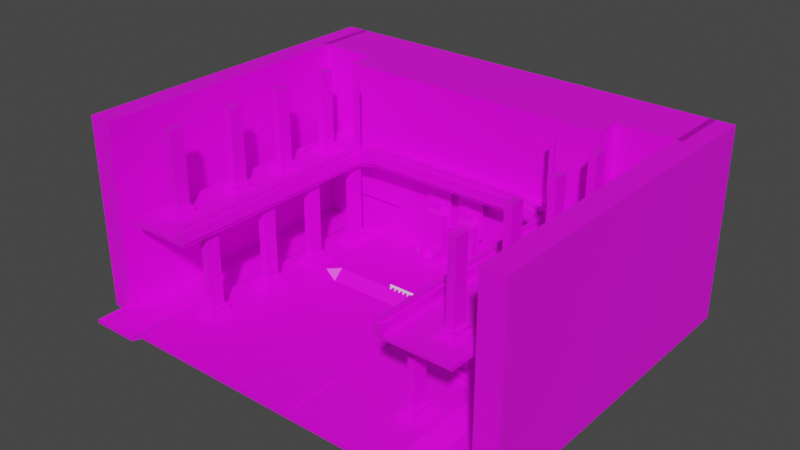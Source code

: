 # Source: throne.blend  (saved by Blender 2.82.7; exported with 4.5.12 LTS)
import bpy
from mathutils import Matrix  # noqa: F401  (used for matrix-valued properties, if any)

bpy.ops.wm.read_factory_settings(use_empty=True)
scene = bpy.context.scene
scene.name = 'Scene'

# ---- collections
col_collection = bpy.data.collections.new('Collection'); scene.collection.children.link(col_collection)

# ---- images (referenced by path relative to the original .blend; pixels are not part of the script)
import os
ASSET_DIR = os.environ.get("B2B_ASSET_DIR", "")  # directory of the original .blend (textures are referenced by path, not embedded)
HERE = os.path.dirname(os.path.abspath(__file__))  # packed textures are extracted next to this script under _unpacked/

def load_image(name, relpath, width, height, colorspace="sRGB"):
    """Load a texture the original file referenced (path relative to the .blend, or extracted next to this script)."""
    p = next((c for c in (os.path.join(HERE, relpath), os.path.join(ASSET_DIR, relpath)) if relpath and os.path.exists(c)), "")
    if p:
        img = bpy.data.images.load(p, check_existing=True)
        img.name = name
    else:  # same state as the original file: an image datablock whose file is absent (Cycles renders it pink)
        img = bpy.data.images.new(name, width, height)
        img.source = "FILE"
        img.filepath = "//" + (relpath or name)
    img.colorspace_settings.name = colorspace
    return img
img_throne_albedo_png = load_image('throne_albedo.png', 'throne_albedo.png', 1024, 1024, 'sRGB')

# ---- materials (node trees are filled in below, after node groups)
mat_material_001 = bpy.data.materials.new('Material.001')
mat_material_001.use_transparent_shadow = False

# ---- material node trees
mat_material_001.use_nodes = True; mat_material_001.node_tree.nodes.clear()
_N = mat_material_001.node_tree.nodes; _L = mat_material_001.node_tree.links
n0 = _N.new('ShaderNodeOutputMaterial'); n0.name = 'Material Output'; n0.location = (300, 300)
n1 = _N.new('ShaderNodeBsdfPrincipled'); n1.name = 'Principled BSDF'; n1.location = (10, 300)
n1.distribution = 'GGX'
n1.subsurface_method = 'BURLEY'
n1.inputs[3].default_value = 1.45
n1.inputs[27].default_value = (0.0, 0.0, 0.0, 1.0)
n1.inputs[28].default_value = 1.0
n2 = _N.new('ShaderNodeTexImage'); n2.name = 'Image Texture'; n2.location = (-280, 280)
n2.image = img_throne_albedo_png
_L.new(n1.outputs[0], n0.inputs[0])
_L.new(n2.outputs[0], n1.inputs[0])
n0.is_active_output = True

# ---- world
world_world = bpy.data.worlds.new('World'); scene.world = world_world
world_world.use_nodes = True; world_world.node_tree.nodes.clear()
_N = world_world.node_tree.nodes; _L = world_world.node_tree.links
n0 = _N.new('ShaderNodeOutputWorld'); n0.name = 'World Output'; n0.location = (300, 300)
n1 = _N.new('ShaderNodeBackground'); n1.name = 'Background'; n1.location = (10, 300)
n1.inputs[0].default_value = (0.05088, 0.05088, 0.05088, 1.0)
_L.new(n1.outputs[0], n0.inputs[0])
n0.is_active_output = True
world_world.color = (0.05088, 0.05088, 0.05088)
world_world.use_sun_shadow = False
world_world.sun_shadow_jitter_overblur = 0.0

# ---- meshes
me_cube_001 = bpy.data.meshes.new('Cube.001')
me_cube_001.from_pydata([(30.36, -0.3944, -19.72), (30.36, -0.3944, 41.44), (27.74, 0.3944, -17.1), (30.36, 0.3944, 41.44), (27.74, 0.3944, -11.25), (30.36, -0.3944, 2.441), (23.33, 0.3944, -17.1), (20.72, 0.3944, 41.44), (20.72, -0.3944, -19.72), (20.72, -0.3944, 41.44), (20.72, -0.3944, 2.441), (23.33, 0.3944, -11.25), (16.19, 2.447, -19.72), (16.19, 0.3944, -19.72), (16.19, -0.3944, 2.441), (16.19, -0.3944, -19.72), (16.19, 0.3944, 41.44), (16.19, -0.3944, 41.44), (16.19, 2.447, 0.1181), (16.19, 0.3944, 2.441), (18.52, 2.447, 2.441), (19.57, 2.447, -19.72), (20.72, 1.3, -19.72), (20.72, 1.3, 2.441), (19.57, 2.447, 2.441), (0.0, 0.3944, -19.72), (0.0, 2.447, -19.72), (0.0, 0.3944, 41.44), (0.0, -0.3944, 2.441), (0.0, -0.3944, 41.44), (0.0, -0.3944, -19.72), (0.9923, 21.87, -17.05), (0.9923, 10.04, -17.05), (30.36, 0.3944, 2.441), (30.36, 0.3944, -19.72), (20.72, 0.3944, 2.441), (20.72, 0.3944, -19.72), (27.07, 1.081, -11.91), (27.07, 1.081, -16.44), (24.0, 1.081, -11.91), (24.0, 1.081, -16.44), (27.74, 1.081, -11.25), (27.74, 1.081, -17.1), (23.33, 1.081, -11.25), (23.33, 1.081, -17.1), (26.35, 2.277, -12.63), (26.35, 2.277, -15.72), (24.72, 2.277, -12.63), (24.72, 2.277, -15.72), (27.07, 2.277, -11.91), (27.07, 2.277, -16.44), (24.0, 2.277, -11.91), (24.0, 2.277, -16.44), (26.35, 18.95, -12.63), (26.35, 18.95, -15.72), (24.72, 18.95, -12.63), (24.72, 18.95, -15.72), (30.36, -0.3944, -19.72), (0.0, -0.3944, -19.72), (30.36, 38.95, -19.72), (0.0, 38.95, -19.72), (30.36, -2.859, -25.49), (30.36, 38.95, -25.49), (0.0, 38.95, -25.49), (0.0, -0.3944, -25.49), (30.36, -2.859, -38.96), (30.36, 38.95, -38.96), (0.0, 38.95, -38.96), (0.0, -0.3944, -38.96), (44.09, -2.859, -25.49), (44.09, 38.95, -25.49), (44.09, -2.859, -38.96), (44.09, 38.95, -38.96), (44.36, -1.606, 2.441), (44.36, -1.606, -19.72), (44.36, -2.394, -19.72), (44.36, -1.606, 41.44), (44.36, -2.394, 41.44), (44.36, -2.394, 2.441), (33.86, -2.394, 2.441), (33.86, -2.394, 41.44), (33.86, -2.394, -19.72), (33.86, -1.606, -19.72), (33.86, -1.606, 41.44), (33.86, -1.606, 2.441), (30.36, -0.3945, -27.82), (30.36, 0.3943, -27.82), (44.36, -2.394, -27.82), (44.36, -1.606, -27.82), (33.86, -2.394, -27.82), (33.86, -1.606, -27.82), (31.27, 17.28, -24.7), (44.94, 7.926, -24.63), (44.94, 17.27, -24.63), (44.94, 7.929, -39.81), (44.94, 17.27, -39.81), (30.36, 17.27, -40.17), (30.36, 7.931, -40.17), (30.36, 18.84, -19.72), (30.36, 9.471, -19.72), (0.0, 9.473, -19.72), (0.0, 18.83, -19.72), (30.36, 17.28, -25.49), (30.36, 7.92, -25.49), (44.09, 17.27, -25.49), (44.09, 7.926, -25.49), (30.36, 7.931, -38.96), (30.36, 17.27, -38.96), (0.0, 18.82, -38.96), (0.0, 9.485, -38.96), (44.09, 17.27, -38.96), (44.09, 7.929, -38.96), (31.13, 7.92, -24.56), (0.0, 9.485, -40.17), (0.0, 18.82, -40.17), (31.13, 18.84, -18.79), (31.27, 9.471, -18.93), (0.0, 18.83, -18.51), (0.0, 9.473, -18.51), (16.19, 2.447, -18.35), (0.0, 2.447, -18.35), (0.0, 20.77, -19.72), (16.19, 20.77, -19.72), (16.19, 20.77, -18.35), (0.0, 20.77, -18.35), (6.074, 2.447, -11.81), (1.802, 2.447, -11.81), (6.074, 2.447, -17.5), (1.802, 2.447, -17.5), (6.074, 3.643, -11.81), (1.802, 3.643, -11.81), (6.074, 3.643, -17.5), (1.802, 3.643, -17.5), (6.074, 2.447, -14.65), (1.802, 2.447, -14.65), (6.074, 3.643, -14.65), (1.802, 3.643, -14.65), (1.802, 5.539, -17.5), (1.802, 5.539, -14.65), (6.074, 5.539, -17.5), (6.074, 5.539, -14.65), (2.617, 2.447, -11.81), (5.258, 2.447, -11.81), (2.617, 2.447, -17.5), (5.258, 2.447, -17.5), (5.258, 3.643, -11.81), (2.617, 3.643, -11.81), (5.258, 3.643, -17.5), (2.617, 3.643, -17.5), (2.617, 3.643, -14.65), (5.258, 3.643, -14.65), (5.258, 2.447, -14.65), (2.617, 2.447, -14.65), (2.617, 5.539, -14.65), (5.258, 5.539, -14.65), (5.258, 5.539, -17.5), (2.617, 5.539, -17.5), (6.074, 2.447, -15.19), (1.802, 2.447, -15.19), (6.074, 3.643, -15.19), (1.802, 3.643, -15.19), (1.802, 5.539, -15.19), (5.258, 5.539, -15.19), (6.074, 5.539, -15.19), (2.617, 5.539, -15.19), (5.258, 2.447, -15.19), (2.617, 2.447, -15.19), (1.802, 13.0, -17.5), (2.617, 13.0, -17.5), (5.258, 13.0, -17.5), (1.802, 13.0, -15.19), (6.074, 13.0, -17.5), (5.258, 13.0, -15.19), (6.074, 13.0, -15.19), (2.617, 13.0, -15.19), (2.564, 14.02, -17.09), (3.088, 14.02, -17.09), (4.787, 14.02, -17.09), (2.564, 14.02, -15.6), (5.311, 14.02, -17.09), (4.787, 14.02, -15.6), (5.311, 14.02, -15.6), (3.088, 14.02, -15.6), (4.351, 15.15, -16.65), (3.525, 15.15, -16.65), (4.351, 15.15, -16.04), (3.525, 15.15, -16.04), (4.787, 15.15, -17.09), (3.088, 15.15, -17.09), (4.787, 15.15, -15.6), (3.088, 15.15, -15.6), (3.938, 16.98, -16.35), (1.802, 4.856, -11.81), (1.802, 5.539, -12.49), (6.074, 5.539, -12.49), (6.074, 4.856, -11.81), (5.258, 4.856, -11.81), (5.258, 5.539, -12.49), (2.617, 5.539, -12.49), (2.617, 4.856, -11.81), (27.74, 0.3944, -4.103), (27.74, 0.3944, 1.753), (23.33, 0.3944, -4.103), (23.33, 0.3944, 1.753), (27.07, 1.081, 1.09), (27.07, 1.081, -3.439), (24.0, 1.081, 1.09), (24.0, 1.081, -3.439), (27.74, 1.081, 1.753), (27.74, 1.081, -4.103), (23.33, 1.081, 1.753), (23.33, 1.081, -4.103), (26.35, 2.277, 0.3704), (26.35, 2.277, -2.72), (24.72, 2.277, 0.3704), (24.72, 2.277, -2.72), (27.07, 2.277, 1.09), (27.07, 2.277, -3.439), (24.0, 2.277, 1.09), (24.0, 2.277, -3.439), (26.35, 18.95, 0.3704), (26.35, 18.95, -2.72), (24.72, 18.95, 0.3704), (24.72, 18.95, -2.72), (27.74, 0.3944, 8.897), (27.74, 0.3944, 14.75), (23.33, 0.3944, 8.897), (23.33, 0.3944, 14.75), (27.07, 1.081, 14.09), (27.07, 1.081, 9.561), (24.0, 1.081, 14.09), (24.0, 1.081, 9.561), (27.74, 1.081, 14.75), (27.74, 1.081, 8.897), (23.33, 1.081, 14.75), (23.33, 1.081, 8.897), (26.35, 2.277, 13.37), (26.35, 2.277, 10.28), (24.72, 2.277, 13.37), (24.72, 2.277, 10.28), (27.07, 2.277, 14.09), (27.07, 2.277, 9.561), (24.0, 2.277, 14.09), (24.0, 2.277, 9.561), (26.35, 18.95, 13.37), (26.35, 18.95, 10.28), (24.72, 18.95, 13.37), (24.72, 18.95, 10.28), (38.72, 18.95, 34.68), (38.72, 18.95, -28.3), (23.46, 18.95, 34.68), (23.46, 18.95, -28.3), (38.72, 19.74, 34.68), (38.72, 19.74, -28.3), (23.46, 19.74, 34.68), (23.46, 19.74, -28.3), (38.72, 18.95, -13.69), (23.46, 18.95, -13.69), (38.72, 19.74, -13.69), (23.46, 19.74, -13.69), (0.0, 20.79, -12.49), (0.0, 20.79, -27.09), (0.0, 21.58, -12.49), (0.0, 21.58, -27.09), (17.05, 20.79, -27.09), (17.05, 21.58, -27.09), (17.05, 21.58, -12.49), (17.05, 20.79, -12.49), (38.72, 18.95, -14.59), (23.46, 18.95, -14.59), (38.72, 19.74, -14.59), (23.46, 19.74, -14.59), (0.0, 20.79, -13.39), (0.0, 21.58, -13.39), (17.05, 20.79, -13.39), (17.05, 21.58, -13.39), (24.39, 18.95, -28.3), (24.39, 18.95, 34.68), (24.39, 19.74, -28.3), (24.39, 19.74, 34.68), (24.39, 19.74, -13.69), (24.39, 18.95, -13.69), (24.39, 18.95, -14.59), (24.39, 19.74, -14.59), (23.62, 22.01, 34.68), (23.62, 22.01, -13.69), (17.21, 23.86, -12.49), (0.0, 23.86, -12.49), (17.21, 23.86, -13.39), (23.62, 22.01, -14.59), (0.0, 23.86, -13.39), (24.55, 22.01, 34.68), (24.55, 22.01, -13.69), (24.55, 22.01, -14.59), (35.51, 19.39, -17.1), (35.51, 19.39, -11.25), (31.11, 19.39, -17.1), (31.11, 19.39, -11.25), (34.85, 20.08, -11.91), (34.85, 20.08, -16.44), (31.77, 20.08, -11.91), (31.77, 20.08, -16.44), (35.51, 20.08, -11.25), (35.51, 20.08, -17.1), (31.11, 20.08, -11.25), (31.11, 20.08, -17.1), (34.13, 21.28, -12.63), (34.13, 21.28, -15.72), (32.49, 21.28, -12.63), (32.49, 21.28, -15.72), (34.85, 21.28, -11.91), (34.85, 21.28, -16.44), (31.77, 21.28, -11.91), (31.77, 21.28, -16.44), (34.13, 37.95, -12.63), (34.13, 37.95, -15.72), (32.49, 37.95, -12.63), (32.49, 37.95, -15.72), (35.51, 19.39, -4.103), (35.51, 19.39, 1.753), (31.11, 19.39, -4.103), (31.11, 19.39, 1.753), (34.85, 20.08, 1.09), (34.85, 20.08, -3.439), (31.77, 20.08, 1.09), (31.77, 20.08, -3.439), (35.51, 20.08, 1.753), (35.51, 20.08, -4.103), (31.11, 20.08, 1.753), (31.11, 20.08, -4.103), (34.13, 21.28, 0.3704), (34.13, 21.28, -2.72), (32.49, 21.28, 0.3704), (32.49, 21.28, -2.72), (34.85, 21.28, 1.09), (34.85, 21.28, -3.439), (31.77, 21.28, 1.09), (31.77, 21.28, -3.439), (34.13, 37.95, 0.3704), (34.13, 37.95, -2.72), (32.49, 37.95, 0.3704), (32.49, 37.95, -2.72), (35.51, 19.39, 8.897), (35.51, 19.39, 14.75), (31.11, 19.39, 8.897), (31.11, 19.39, 14.75), (34.85, 20.08, 14.09), (34.85, 20.08, 9.561), (31.77, 20.08, 14.09), (31.77, 20.08, 9.561), (35.51, 20.08, 14.75), (35.51, 20.08, 8.897), (31.11, 20.08, 14.75), (31.11, 20.08, 8.897), (34.13, 21.28, 13.37), (34.13, 21.28, 10.28), (32.49, 21.28, 13.37), (32.49, 21.28, 10.28), (34.85, 21.28, 14.09), (34.85, 21.28, 9.561), (31.77, 21.28, 14.09), (31.77, 21.28, 9.561), (34.13, 37.95, 13.37), (34.13, 37.95, 10.28), (32.49, 37.95, 13.37), (32.49, 37.95, 10.28), (42.74, -2.859, -25.49), (42.74, 38.95, -25.49), (42.74, -2.859, -38.96), (42.74, 38.95, -38.96), (47.88, -2.859, -38.96), (47.88, -2.859, -25.49), (47.88, 38.95, -38.96), (47.88, 38.95, -25.49), (47.88, -2.859, 34.36), (42.74, -2.859, 34.36), (47.88, 38.95, 34.36), (42.74, 38.95, 34.36), (23.04, 19.77, 35.09), (23.05, 19.77, -13.27), (17.1, 21.58, -11.9), (0.0, 21.58, -11.9), (16.99, 21.59, -13.98), (17.16, 23.86, -13.98), (23.21, 22.04, 35.11), (24.97, 21.98, -15.0), (24.8, 19.71, -15.02), (23.41, 19.74, -15.18), (0.0, 21.58, -13.99), (24.8, 19.71, 35.11), (24.97, 21.98, 35.09), (24.98, 19.7, -13.69), (23.28, 22.03, -13.21), (17.26, 23.85, -11.9), (0.0, 23.86, -11.9), (23.57, 22.01, -15.18), (0.0, 23.86, -13.99), (25.14, 21.97, -13.69), (23.68, 22.85, 34.68), (23.68, 22.85, -13.69), (17.27, 24.69, -12.49), (0.0, 24.69, -12.49), (17.27, 24.69, -13.39), (23.68, 22.85, -14.59), (0.0, 24.69, -13.39), (24.61, 22.85, 34.68), (24.61, 22.85, -13.69), (24.61, 22.85, -14.59), (23.68, 38.03, -13.69), (23.68, 38.03, -14.59), (24.61, 38.03, -13.69), (24.61, 38.03, -14.59), (27.74, 0.3944, 23.9), (27.74, 0.3944, 29.75), (23.33, 0.3944, 23.9), (23.33, 0.3944, 29.75), (27.07, 1.081, 29.09), (27.07, 1.081, 24.56), (24.0, 1.081, 29.09), (24.0, 1.081, 24.56), (27.74, 1.081, 29.75), (27.74, 1.081, 23.9), (23.33, 1.081, 29.75), (23.33, 1.081, 23.9), (26.35, 2.277, 28.37), (26.35, 2.277, 25.28), (24.72, 2.277, 28.37), (24.72, 2.277, 25.28), (27.07, 2.277, 29.09), (27.07, 2.277, 24.56), (24.0, 2.277, 29.09), (24.0, 2.277, 24.56), (26.35, 18.95, 28.37), (26.35, 18.95, 25.28), (24.72, 18.95, 28.37), (24.72, 18.95, 25.28), (35.51, 19.39, 23.9), (35.51, 19.39, 29.75), (31.11, 19.39, 23.9), (31.11, 19.39, 29.75), (34.85, 20.08, 29.09), (34.85, 20.08, 24.56), (31.77, 20.08, 29.09), (31.77, 20.08, 24.56), (35.51, 20.08, 29.75), (35.51, 20.08, 23.9), (31.11, 20.08, 29.75), (31.11, 20.08, 23.9), (34.13, 21.28, 28.37), (34.13, 21.28, 25.28), (32.49, 21.28, 28.37), (32.49, 21.28, 25.28), (34.85, 21.28, 29.09), (34.85, 21.28, 24.56), (31.77, 21.28, 29.09), (31.77, 21.28, 24.56), (34.13, 37.95, 28.37), (34.13, 37.95, 25.28), (32.49, 37.95, 28.37), (32.49, 37.95, 25.28), (8.096, 2.447, -19.72), (8.096, 0.3944, 41.44), (8.096, -0.3944, 2.441), (8.096, 0.3944, 2.441), (8.096, 0.3944, -19.72), (8.096, -0.3944, 41.44), (8.096, -0.3944, -19.72), (8.096, 2.447, 0.1181), (8.096, 2.447, -18.35), (8.096, 20.77, -19.72), (8.096, 20.77, -18.35), (8.096, 2.645, 0.1657), (0.0, 2.645, 0.1657), (0.0, 0.592, 2.489), (0.0, 0.592, 41.49), (0.0, 2.645, -18.31), (8.096, 0.592, 41.49), (8.096, 0.592, 2.489), (8.096, 2.645, -18.31), (7.104, 10.04, -17.05), (7.104, 21.87, -17.05), (4.048, 8.035, -17.05), (4.048, 21.87, -17.05), (0.9923, 11.7, -17.05), (7.104, 11.7, -17.05), (4.048, 9.986, -17.05), (0.9923, 18.41, -17.05), (7.104, 18.41, -17.05), (4.048, 17.83, -17.05), (0.9923, 17.99, -17.05), (7.104, 17.99, -17.05), (4.048, 17.33, -17.05), (7.491, 0.3944, -19.72), (7.491, -0.3944, 41.44), (7.491, -0.3944, -19.72), (7.491, 2.447, -19.72), (7.491, 0.3944, 41.44), (7.491, -0.3944, 2.441), (7.491, 2.447, -18.35), (7.491, 20.77, -19.72), (7.491, 20.77, -18.35), (7.491, 2.645, 0.1657), (7.491, 0.592, 41.49), (7.491, 0.592, 2.489), (7.491, 2.645, -18.31)], [], [(79, 81, 75, 78), (5, 1, 9, 10), (6, 11, 43, 44), (0, 5, 10, 8), (80, 79, 78, 77), (3, 7, 9, 1), (36, 34, 0, 8), (19, 35, 23, 24, 20), (35, 7, 3, 33), (36, 13, 12, 21, 22), (16, 17, 9, 7), (17, 14, 10, 9), (7, 35, 19, 16), (36, 8, 15, 13), (14, 15, 8, 10), (464, 460, 12, 13), (468, 467, 18, 119), (463, 461, 16, 19), (466, 464, 13, 15), (35, 36, 22, 23), (24, 21, 12, 119, 18, 20), (18, 19, 20), (23, 22, 21, 24), (496, 461, 476, 502), (494, 497, 28, 30), (493, 496, 27, 29), (497, 493, 29, 28), (200, 202, 211, 209), (206, 204, 216, 218), (202, 203, 210, 211), (34, 36, 35, 33), (39, 37, 49, 51), (2, 6, 44, 42), (4, 2, 42, 41), (11, 4, 41, 43), (38, 37, 41, 42), (39, 40, 44, 43), (40, 38, 42, 44), (37, 39, 43, 41), (46, 48, 56, 54), (40, 39, 51, 52), (38, 40, 52, 50), (37, 38, 50, 49), (46, 45, 49, 50), (47, 48, 52, 51), (48, 46, 50, 52), (45, 47, 51, 49), (56, 55, 53, 54), (45, 46, 54, 53), (47, 45, 53, 55), (48, 47, 55, 56), (62, 102, 104, 70), (63, 62, 66, 67), (60, 59, 62, 63), (59, 98, 102, 62), (57, 58, 64, 61), (65, 106, 111, 71), (70, 104, 110, 72), (61, 64, 68, 65), (67, 66, 107, 108), (61, 65, 71, 69), (66, 62, 70, 72), (109, 106, 65, 68), (73, 76, 77, 78), (74, 73, 78, 75), (74, 75, 87, 88), (84, 83, 76, 73), (83, 80, 77, 76), (82, 84, 73, 74), (34, 33, 84, 82), (3, 1, 80, 83), (33, 3, 83, 84), (81, 0, 85, 89), (1, 5, 79, 80), (5, 0, 81, 79), (89, 90, 88, 87), (85, 86, 90, 89), (0, 34, 86, 85), (75, 81, 89, 87), (34, 82, 90, 86), (82, 74, 88, 90), (96, 95, 94, 97), (105, 69, 71, 111), (103, 61, 69, 105), (107, 66, 72, 110), (100, 58, 57, 99), (99, 57, 61, 103), (103, 105, 92, 112), (102, 98, 115, 91), (99, 103, 112, 116), (110, 104, 93, 95), (105, 111, 94, 92), (108, 107, 96, 114), (60, 101, 98, 59), (92, 94, 95, 93), (112, 92, 93, 91), (97, 113, 114, 96), (116, 112, 91, 115), (118, 116, 115, 117), (107, 110, 95, 96), (104, 102, 91, 93), (100, 99, 116, 118), (106, 109, 113, 97), (111, 106, 97, 94), (98, 101, 117, 115), (119, 12, 122, 123), (469, 470, 123, 122), (495, 26, 121, 499), (468, 119, 123, 470), (127, 144, 147, 131), (150, 145, 196, 197, 154), (134, 126, 130, 136), (158, 166, 152, 134), (126, 141, 146, 130), (157, 127, 131, 159), (125, 133, 135, 129), (158, 134, 136, 160), (154, 197, 194, 140), (143, 128, 132, 148), (162, 154, 140, 163), (151, 133, 125, 142), (165, 157, 133, 151), (160, 136, 138, 161), (142, 125, 129, 145), (165, 151, 152, 166), (131, 147, 155, 139), (142, 145, 146, 141), (143, 148, 147, 144), (145, 150, 149, 146), (151, 142, 141, 152), (134, 152, 141, 126), (161, 138, 153, 164), (130, 146, 199, 192), (145, 129, 195, 196), (155, 156, 168, 169), (147, 148, 156, 155), (148, 132, 137, 156), (138, 193, 198, 153), (159, 131, 139, 163), (146, 149, 153, 198, 199), (149, 150, 154, 153), (129, 135, 140, 194, 195), (135, 159, 163, 140), (154, 162, 164, 153), (162, 163, 173, 172), (144, 165, 166, 143), (132, 160, 161, 137), (144, 127, 157, 165), (164, 162, 172, 174), (128, 158, 160, 132), (133, 157, 159, 135), (128, 143, 166, 158), (174, 172, 180, 182), (172, 173, 181, 180), (168, 167, 175, 176), (161, 164, 174, 170), (163, 139, 171, 173), (156, 137, 167, 168), (139, 155, 169, 171), (137, 161, 170, 167), (176, 182, 190, 188), (175, 178, 182, 176), (177, 180, 181, 179), (173, 171, 179, 181), (171, 169, 177, 179), (169, 168, 176, 177), (170, 174, 182, 178), (167, 170, 178, 175), (184, 186, 191), (180, 177, 187, 189), (182, 180, 189, 190), (177, 176, 188, 187), (184, 183, 187, 188), (183, 185, 189, 187), (186, 184, 188, 190), (185, 186, 190, 189), (183, 184, 191), (186, 185, 191), (185, 183, 191), (198, 193, 192, 199), (194, 197, 196, 195), (136, 130, 192, 193, 138), (201, 200, 209, 208), (203, 201, 208, 210), (205, 204, 208, 209), (206, 207, 211, 210), (207, 205, 209, 211), (204, 206, 210, 208), (213, 215, 223, 221), (207, 206, 218, 219), (205, 207, 219, 217), (204, 205, 217, 216), (213, 212, 216, 217), (214, 215, 219, 218), (215, 213, 217, 219), (212, 214, 218, 216), (223, 222, 220, 221), (212, 213, 221, 220), (214, 212, 220, 222), (215, 214, 222, 223), (224, 226, 235, 233), (230, 228, 240, 242), (226, 227, 234, 235), (225, 224, 233, 232), (227, 225, 232, 234), (229, 228, 232, 233), (230, 231, 235, 234), (231, 229, 233, 235), (228, 230, 234, 232), (237, 239, 247, 245), (231, 230, 242, 243), (229, 231, 243, 241), (228, 229, 241, 240), (237, 236, 240, 241), (238, 239, 243, 242), (239, 237, 241, 243), (236, 238, 242, 240), (247, 246, 244, 245), (236, 237, 245, 244), (238, 236, 244, 246), (239, 238, 246, 247), (281, 256, 248, 277), (280, 279, 252, 258), (268, 249, 253, 270), (277, 248, 252, 279), (257, 250, 254, 259), (276, 251, 255, 278), (265, 264, 261, 263), (248, 256, 258, 252), (283, 280, 258, 270), (282, 268, 256, 281), (269, 257, 267, 274), (275, 265, 263, 273), (267, 266, 262, 260), (274, 267, 260, 272), (257, 259, 266, 267), (271, 255, 265, 275), (255, 251, 264, 265), (293, 292, 397, 385), (264, 274, 272, 261), (266, 259, 379, 380), (251, 269, 274, 264), (276, 249, 268, 282), (278, 283, 270, 253), (256, 268, 270, 258), (255, 271, 283, 278), (251, 276, 282, 269), (269, 282, 281, 257), (289, 293, 385, 395), (249, 276, 278, 253), (250, 277, 279, 254), (280, 283, 386, 391), (257, 281, 277, 250), (292, 293, 407, 406), (288, 290, 404, 402), (285, 284, 398, 399), (293, 289, 403, 407), (286, 287, 394, 393), (254, 279, 389, 378), (275, 273, 388, 382), (285, 286, 393, 392), (291, 284, 384, 390), (296, 297, 304, 305), (318, 320, 329, 327), (324, 322, 334, 336), (320, 321, 328, 329), (300, 298, 310, 312), (294, 296, 305, 303), (295, 294, 303, 302), (297, 295, 302, 304), (299, 298, 302, 303), (300, 301, 305, 304), (301, 299, 303, 305), (298, 300, 304, 302), (307, 309, 317, 315), (301, 300, 312, 313), (299, 301, 313, 311), (298, 299, 311, 310), (307, 306, 310, 311), (308, 309, 313, 312), (309, 307, 311, 313), (306, 308, 312, 310), (317, 316, 314, 315), (306, 307, 315, 314), (308, 306, 314, 316), (309, 308, 316, 317), (319, 318, 327, 326), (321, 319, 326, 328), (323, 322, 326, 327), (324, 325, 329, 328), (325, 323, 327, 329), (322, 324, 328, 326), (331, 333, 341, 339), (325, 324, 336, 337), (323, 325, 337, 335), (322, 323, 335, 334), (331, 330, 334, 335), (332, 333, 337, 336), (333, 331, 335, 337), (330, 332, 336, 334), (341, 340, 338, 339), (330, 331, 339, 338), (332, 330, 338, 340), (333, 332, 340, 341), (342, 344, 353, 351), (348, 346, 358, 360), (344, 345, 352, 353), (343, 342, 351, 350), (345, 343, 350, 352), (347, 346, 350, 351), (348, 349, 353, 352), (349, 347, 351, 353), (346, 348, 352, 350), (355, 357, 365, 363), (349, 348, 360, 361), (347, 349, 361, 359), (346, 347, 359, 358), (355, 354, 358, 359), (356, 357, 361, 360), (357, 355, 359, 361), (354, 356, 360, 358), (365, 364, 362, 363), (354, 355, 363, 362), (356, 354, 362, 364), (357, 356, 364, 365), (367, 369, 368, 366), (373, 371, 370, 372), (368, 369, 372, 370), (366, 368, 370, 371), (367, 366, 375, 377), (369, 367, 373, 372), (377, 375, 374, 376), (371, 373, 376, 374), (366, 371, 374, 375), (373, 367, 377, 376), (389, 391, 397, 390), (386, 387, 395, 385), (387, 382, 383, 395), (378, 389, 390, 384), (391, 386, 385, 397), (379, 378, 384, 392), (382, 388, 396, 383), (380, 379, 392, 393), (381, 380, 393, 394), (292, 291, 390, 397), (279, 280, 391, 389), (283, 271, 387, 386), (288, 289, 395, 383), (271, 275, 382, 387), (290, 288, 383, 396), (259, 254, 378, 379), (262, 266, 380, 381), (284, 285, 392, 384), (399, 403, 402, 400), (400, 402, 404, 401), (406, 407, 411, 410), (399, 398, 405, 406), (286, 285, 399, 400), (284, 291, 405, 398), (291, 292, 406, 405), (287, 286, 400, 401), (289, 288, 402, 403), (409, 408, 410, 411), (399, 406, 410, 408), (407, 403, 409, 411), (403, 399, 408, 409), (412, 414, 423, 421), (418, 416, 428, 430), (414, 415, 422, 423), (413, 412, 421, 420), (415, 413, 420, 422), (417, 416, 420, 421), (418, 419, 423, 422), (419, 417, 421, 423), (416, 418, 422, 420), (425, 427, 435, 433), (419, 418, 430, 431), (417, 419, 431, 429), (416, 417, 429, 428), (425, 424, 428, 429), (426, 427, 431, 430), (427, 425, 429, 431), (424, 426, 430, 428), (435, 434, 432, 433), (424, 425, 433, 432), (426, 424, 432, 434), (427, 426, 434, 435), (436, 438, 447, 445), (442, 440, 452, 454), (438, 439, 446, 447), (437, 436, 445, 444), (439, 437, 444, 446), (441, 440, 444, 445), (442, 443, 447, 446), (443, 441, 445, 447), (440, 442, 446, 444), (449, 451, 459, 457), (443, 442, 454, 455), (441, 443, 455, 453), (440, 441, 453, 452), (449, 448, 452, 453), (450, 451, 455, 454), (451, 449, 453, 455), (448, 450, 454, 452), (459, 458, 456, 457), (448, 449, 457, 456), (450, 448, 456, 458), (451, 450, 458, 459), (498, 468, 470, 500), (12, 460, 469, 122), (499, 500, 470, 469), (14, 17, 465, 462), (17, 16, 461, 465), (15, 14, 462, 466), (18, 467, 463, 19), (494, 492, 464, 466), (467, 468, 478, 471), (463, 467, 471, 477), (492, 495, 460, 464), (501, 472, 473, 503), (503, 502, 476, 477), (504, 501, 471, 478), (461, 463, 477, 476), (498, 120, 475, 504), (488, 487, 480, 482), (486, 488, 482, 31), (32, 481, 485, 483), (481, 479, 484, 485), (489, 491, 488, 486), (491, 490, 487, 488), (485, 484, 490, 491), (483, 485, 491, 489), (468, 498, 504, 478), (475, 472, 501, 504), (473, 474, 502, 503), (471, 501, 503, 477), (25, 26, 495, 492), (30, 25, 492, 494), (121, 124, 500, 499), (120, 498, 500, 124), (460, 495, 499, 469), (462, 465, 493, 497), (465, 461, 496, 493), (466, 462, 497, 494), (27, 496, 502, 474)])
_uv = me_cube_001.uv_layers.new(name='UVMap')
_uv.uv.foreach_set('vector', [0.1111, 0.9376, 0.1103, 0.9376, 0.1103, 0.9376, 0.1111, 0.9376, 0.1111, 0.9376, 0.1119, 0.9376, 0.1119, 0.938, 0.1111, 0.938, 0.1075, 0.9709, 0.108, 0.9709, 0.108, 0.9709, 0.1075, 0.9709, 0.1103, 0.9376, 0.1111, 0.9376, 0.1111, 0.938, 0.1103, 0.938, 0.1119, 0.9376, 0.1111, 0.9376, 0.1111, 0.9376, 0.1119, 0.9376, 0.1119, 0.936, 0.1122, 0.936, 0.1122, 0.9376, 0.1119, 0.9376, 0.1099, 0.936, 0.1103, 0.936, 0.1103, 0.9376, 0.1099, 0.9376, 0.1111, 0.9354, 0.1111, 0.9356, 0.1111, 0.9356, 0.1111, 0.9356, 0.1111, 0.9355, 0.1111, 0.9356, 0.1119, 0.9356, 0.1119, 0.936, 0.1111, 0.936, 0.1099, 0.936, 0.1097, 0.936, 0.1097, 0.936, 0.1098, 0.936, 0.1099, 0.936, 0.1124, 0.936, 0.1124, 0.9376, 0.1122, 0.9376, 0.1122, 0.936, 0.1119, 0.9381, 0.1111, 0.9381, 0.1111, 0.938, 0.1119, 0.938, 0.1119, 0.9356, 0.1111, 0.9356, 0.1111, 0.9354, 0.1119, 0.9354, 0.1099, 0.936, 0.1099, 0.9376, 0.1097, 0.9376, 0.1097, 0.936, 0.1111, 0.9381, 0.1103, 0.9381, 0.1103, 0.938, 0.1111, 0.938, 0.1096, 0.936, 0.1096, 0.936, 0.1097, 0.936, 0.1097, 0.936, 0.1104, 0.9353, 0.1109, 0.9353, 0.1109, 0.9354, 0.1104, 0.9354, 0.1111, 0.9353, 0.1119, 0.9353, 0.1119, 0.9354, 0.1111, 0.9354, 0.1096, 0.9376, 0.1096, 0.936, 0.1097, 0.936, 0.1097, 0.9376, 0.1111, 0.9356, 0.1103, 0.9356, 0.1103, 0.9356, 0.1111, 0.9356, 0.1111, 0.9356, 0.1103, 0.9356, 0.1103, 0.9354, 0.1104, 0.9354, 0.1109, 0.9354, 0.1111, 0.9355, 0.1109, 0.9354, 0.1111, 0.9354, 0.1111, 0.9355, 0.1111, 0.9356, 0.1103, 0.9356, 0.1103, 0.9356, 0.1111, 0.9356, 0.2006, 0.8893, 0.2006, 0.8893, 0.2006, 0.8893, 0.2006, 0.8893, 0.1099, 0.9379, 0.1111, 0.9383, 0.1111, 0.9384, 0.1103, 0.9384, 0.1726, 0.9351, 0.1731, 0.9331, 0.1732, 0.9331, 0.1732, 0.9347, 0.1111, 0.9383, 0.1121, 0.938, 0.1119, 0.9384, 0.1111, 0.9384, 0.1075, 0.9711, 0.1075, 0.9709, 0.1075, 0.9709, 0.1075, 0.9711, 0.1128, 0.924, 0.1128, 0.9242, 0.1128, 0.9242, 0.1128, 0.924, 0.1075, 0.9709, 0.108, 0.9709, 0.108, 0.9709, 0.1075, 0.9709, 0.1103, 0.936, 0.1099, 0.936, 0.1111, 0.9356, 0.1111, 0.936, 0.1128, 0.924, 0.1128, 0.9242, 0.1128, 0.9242, 0.1128, 0.924, 0.1075, 0.9711, 0.1075, 0.9709, 0.1075, 0.9709, 0.1075, 0.9711, 0.108, 0.9711, 0.1075, 0.9711, 0.1075, 0.9711, 0.108, 0.9711, 0.108, 0.9709, 0.108, 0.9711, 0.108, 0.9711, 0.108, 0.9709, 0.1076, 0.971, 0.1079, 0.971, 0.108, 0.9711, 0.1075, 0.9711, 0.1079, 0.9709, 0.1076, 0.9709, 0.1075, 0.9709, 0.108, 0.9709, 0.1076, 0.9709, 0.1076, 0.971, 0.1075, 0.9711, 0.1075, 0.9709, 0.1079, 0.971, 0.1079, 0.9709, 0.108, 0.9709, 0.108, 0.9711, 0.1125, 0.9241, 0.1125, 0.9241, 0.1125, 0.9241, 0.1125, 0.9241, 0.1125, 0.924, 0.1128, 0.924, 0.1128, 0.924, 0.1125, 0.924, 0.1125, 0.9242, 0.1125, 0.924, 0.1125, 0.924, 0.1125, 0.9242, 0.1128, 0.9242, 0.1125, 0.9242, 0.1125, 0.9242, 0.1128, 0.9242, 0.1125, 0.9241, 0.1127, 0.9241, 0.1128, 0.9242, 0.1125, 0.9242, 0.1127, 0.9241, 0.1125, 0.9241, 0.1125, 0.924, 0.1128, 0.924, 0.1125, 0.9241, 0.1125, 0.9241, 0.1125, 0.9242, 0.1125, 0.924, 0.1127, 0.9241, 0.1127, 0.9241, 0.1128, 0.924, 0.1128, 0.9242, 0.1125, 0.9241, 0.1127, 0.9241, 0.1127, 0.9241, 0.1125, 0.9241, 0.1127, 0.9241, 0.1125, 0.9241, 0.1125, 0.9241, 0.1127, 0.9241, 0.1127, 0.9241, 0.1127, 0.9241, 0.1127, 0.9241, 0.1127, 0.9241, 0.1125, 0.9241, 0.1127, 0.9241, 0.1127, 0.9241, 0.1125, 0.9241, 0.1435, 0.9907, 0.1435, 0.9915, 0.1435, 0.9915, 0.1435, 0.9907, 0.1431, 0.9907, 0.1435, 0.9907, 0.1435, 0.9907, 0.1431, 0.9907, 0.1431, 0.9907, 0.1435, 0.9907, 0.1435, 0.9907, 0.1431, 0.9907, 0.1435, 0.9907, 0.1435, 0.9915, 0.1435, 0.9915, 0.1435, 0.9907, 0.1435, 0.9923, 0.1431, 0.9923, 0.1431, 0.9923, 0.1435, 0.9923, 0.1435, 0.9923, 0.1435, 0.9919, 0.1435, 0.9919, 0.1435, 0.9923, 0.1435, 0.9907, 0.1435, 0.9915, 0.1435, 0.9915, 0.1435, 0.9907, 0.1435, 0.9923, 0.1431, 0.9923, 0.1431, 0.9923, 0.1435, 0.9923, 0.1431, 0.9907, 0.1435, 0.9907, 0.1435, 0.9915, 0.1431, 0.9915, 0.1435, 0.9923, 0.1435, 0.9923, 0.1435, 0.9923, 0.1435, 0.9923, 0.1435, 0.9907, 0.1435, 0.9907, 0.1435, 0.9907, 0.1435, 0.9907, 0.1431, 0.9919, 0.1435, 0.9919, 0.1435, 0.9923, 0.1431, 0.9923, 0.1111, 0.936, 0.1119, 0.936, 0.1119, 0.9376, 0.1111, 0.9376, 0.1103, 0.936, 0.1111, 0.936, 0.1111, 0.9376, 0.1103, 0.9376, 0.1103, 0.936, 0.1103, 0.9376, 0.1103, 0.9376, 0.1103, 0.936, 0.1111, 0.936, 0.1119, 0.936, 0.1119, 0.936, 0.1111, 0.936, 0.1119, 0.936, 0.1119, 0.9376, 0.1119, 0.9376, 0.1119, 0.936, 0.1103, 0.936, 0.1111, 0.936, 0.1111, 0.936, 0.1103, 0.936, 0.1103, 0.936, 0.1111, 0.936, 0.1111, 0.936, 0.1103, 0.936, 0.1119, 0.936, 0.1119, 0.9376, 0.1119, 0.9376, 0.1119, 0.936, 0.1111, 0.936, 0.1119, 0.936, 0.1119, 0.936, 0.1111, 0.936, 0.1103, 0.9376, 0.1103, 0.9376, 0.1103, 0.9376, 0.1103, 0.9376, 0.1119, 0.9376, 0.1111, 0.9376, 0.1111, 0.9376, 0.1119, 0.9376, 0.1111, 0.9376, 0.1103, 0.9376, 0.1103, 0.9376, 0.1111, 0.9376, 0.1103, 0.9376, 0.1103, 0.936, 0.1103, 0.936, 0.1103, 0.9376, 0.1103, 0.9376, 0.1103, 0.936, 0.1103, 0.936, 0.1103, 0.9376, 0.1103, 0.9376, 0.1103, 0.936, 0.1103, 0.936, 0.1103, 0.9376, 0.1103, 0.9376, 0.1103, 0.9376, 0.1103, 0.9376, 0.1103, 0.9376, 0.1103, 0.936, 0.1103, 0.936, 0.1103, 0.936, 0.1103, 0.936, 0.1103, 0.936, 0.1103, 0.936, 0.1103, 0.936, 0.1103, 0.936, 0.1435, 0.9915, 0.1435, 0.9915, 0.1435, 0.9919, 0.1435, 0.9919, 0.1435, 0.9919, 0.1435, 0.9923, 0.1435, 0.9923, 0.1435, 0.9919, 0.1435, 0.9919, 0.1435, 0.9923, 0.1435, 0.9923, 0.1435, 0.9919, 0.1435, 0.9915, 0.1435, 0.9907, 0.1435, 0.9907, 0.1435, 0.9915, 0.1431, 0.9919, 0.1431, 0.9923, 0.1435, 0.9923, 0.1435, 0.9919, 0.1435, 0.9919, 0.1435, 0.9923, 0.1435, 0.9923, 0.1435, 0.9919, 0.1435, 0.9919, 0.1435, 0.9919, 0.1435, 0.9919, 0.1435, 0.9919, 0.1435, 0.9915, 0.1435, 0.9915, 0.1435, 0.9915, 0.1435, 0.9915, 0.1435, 0.9919, 0.1435, 0.9919, 0.1435, 0.9919, 0.1435, 0.9919, 0.1435, 0.9915, 0.1435, 0.9915, 0.1435, 0.9915, 0.1435, 0.9915, 0.1435, 0.9919, 0.1435, 0.9919, 0.1435, 0.9919, 0.1435, 0.9919, 0.1431, 0.9915, 0.1435, 0.9915, 0.1435, 0.9915, 0.1431, 0.9915, 0.1431, 0.9907, 0.1431, 0.9915, 0.1435, 0.9915, 0.1435, 0.9907, 0.1435, 0.9919, 0.1435, 0.9919, 0.1435, 0.9915, 0.1435, 0.9915, 0.1435, 0.9919, 0.1435, 0.9919, 0.1435, 0.9915, 0.1435, 0.9915, 0.1435, 0.9919, 0.1431, 0.9919, 0.1431, 0.9915, 0.1435, 0.9915, 0.1435, 0.9919, 0.1435, 0.9919, 0.1435, 0.9915, 0.1435, 0.9915, 0.1431, 0.9919, 0.1435, 0.9919, 0.1435, 0.9915, 0.1431, 0.9915, 0.1435, 0.9915, 0.1435, 0.9915, 0.1435, 0.9915, 0.1435, 0.9915, 0.1435, 0.9915, 0.1435, 0.9915, 0.1435, 0.9915, 0.1435, 0.9915, 0.1431, 0.9919, 0.1435, 0.9919, 0.1435, 0.9919, 0.1431, 0.9919, 0.1435, 0.9919, 0.1431, 0.9919, 0.1431, 0.9919, 0.1435, 0.9919, 0.1435, 0.9919, 0.1435, 0.9919, 0.1435, 0.9919, 0.1435, 0.9919, 0.1435, 0.9915, 0.1431, 0.9915, 0.1431, 0.9915, 0.1435, 0.9915, 0.1436, 0.9901, 0.1435, 0.9901, 0.1435, 0.9901, 0.1436, 0.9901, 0.1103, 0.9353, 0.1104, 0.9353, 0.1104, 0.9354, 0.1103, 0.9354, 0.1428, 0.9907, 0.1427, 0.9907, 0.1427, 0.9907, 0.1428, 0.9907, 0.1436, 0.99, 0.1436, 0.9901, 0.1436, 0.9901, 0.1436, 0.99, 0.01174, 0.9599, 0.01174, 0.9598, 0.01174, 0.9598, 0.01174, 0.9599, 0.01005, 0.9305, 0.01031, 0.9305, 0.01031, 0.9305, 0.01025, 0.9305, 0.01005, 0.9305, 0.01201, 0.9596, 0.01227, 0.9596, 0.01227, 0.9596, 0.01201, 0.9596, 0.01, 0.9303, 0.01, 0.9304, 0.01005, 0.9304, 0.01005, 0.9303, 0.01227, 0.9596, 0.01227, 0.9597, 0.01227, 0.9597, 0.01227, 0.9596, 0.01196, 0.9599, 0.01174, 0.9599, 0.01174, 0.9599, 0.01196, 0.9599, 0.01227, 0.9599, 0.01201, 0.9599, 0.01201, 0.9599, 0.01227, 0.9599, 0.01196, 0.9596, 0.01201, 0.9596, 0.01201, 0.9596, 0.01196, 0.9596, 0.01787, 0.9461, 0.01806, 0.9461, 0.01806, 0.9462, 0.01787, 0.9462, 0.01174, 0.9597, 0.01174, 0.9596, 0.01174, 0.9596, 0.01174, 0.9597, 0.01, 0.9305, 0.01005, 0.9305, 0.01005, 0.9306, 0.01, 0.9306, 0.01005, 0.9305, 0.01005, 0.9306, 0.01031, 0.9306, 0.01031, 0.9305, 0.01, 0.9305, 0.01, 0.9306, 0.01005, 0.9306, 0.01005, 0.9305, 0.01, 0.9303, 0.01005, 0.9303, 0.01005, 0.9303, 0.01, 0.9303, 0.01227, 0.9598, 0.01227, 0.9599, 0.01227, 0.9599, 0.01227, 0.9598, 0.01, 0.9305, 0.01005, 0.9305, 0.01005, 0.9304, 0.01, 0.9304, 0.00979, 0.9306, 0.00979, 0.9305, 0.00979, 0.9305, 0.00979, 0.9306, 0.01227, 0.9598, 0.01227, 0.9598, 0.01227, 0.9597, 0.01227, 0.9597, 0.01174, 0.9597, 0.01174, 0.9597, 0.01174, 0.9598, 0.01174, 0.9598, 0.01031, 0.9305, 0.01005, 0.9305, 0.01005, 0.9304, 0.01031, 0.9304, 0.01005, 0.9305, 0.01031, 0.9305, 0.01031, 0.9304, 0.01005, 0.9304, 0.01005, 0.9303, 0.01005, 0.9304, 0.01031, 0.9304, 0.01031, 0.9303, 0.01, 0.9303, 0.01005, 0.9303, 0.01005, 0.9304, 0.01, 0.9304, 0.0152, 0.943, 0.0152, 0.9431, 0.0152, 0.9431, 0.0152, 0.943, 0.01813, 0.9461, 0.01813, 0.9462, 0.01813, 0.9462, 0.01813, 0.9461, 0.00979, 0.9305, 0.00979, 0.9304, 0.00979, 0.9304, 0.00979, 0.9305, 0.00979, 0.9305, 0.00979, 0.9304, 0.00979, 0.9304, 0.00979, 0.9305, 0.00979, 0.9304, 0.00979, 0.9303, 0.00979, 0.9303, 0.00979, 0.9304, 0.01494, 0.943, 0.01513, 0.943, 0.01513, 0.9431, 0.01494, 0.9431, 0.01, 0.9306, 0.00979, 0.9306, 0.00979, 0.9306, 0.01, 0.9306, 0.01031, 0.9304, 0.01005, 0.9304, 0.01005, 0.9304, 0.01025, 0.9304, 0.01031, 0.9304, 0.01005, 0.9304, 0.01005, 0.9305, 0.01005, 0.9305, 0.01005, 0.9304, 0.01031, 0.9306, 0.01005, 0.9306, 0.01005, 0.9306, 0.01025, 0.9306, 0.01031, 0.9306, 0.01005, 0.9306, 0.01, 0.9306, 0.01, 0.9306, 0.01005, 0.9306, 0.01005, 0.9305, 0.01, 0.9305, 0.01, 0.9304, 0.01005, 0.9304, 0.01, 0.9305, 0.01, 0.9306, 0.01, 0.9306, 0.01, 0.9305, 0.00979, 0.9305, 0.01, 0.9305, 0.01, 0.9304, 0.00979, 0.9304, 0.00979, 0.9303, 0.01, 0.9303, 0.01, 0.9303, 0.00979, 0.9303, 0.00979, 0.9305, 0.00979, 0.9306, 0.01, 0.9306, 0.01, 0.9305, 0.01196, 0.9499, 0.01196, 0.95, 0.01196, 0.95, 0.01196, 0.9499, 0.01174, 0.9596, 0.01196, 0.9596, 0.01196, 0.9596, 0.01174, 0.9596, 0.01201, 0.9599, 0.01196, 0.9599, 0.01196, 0.9599, 0.01201, 0.9599, 0.00979, 0.9303, 0.00979, 0.9304, 0.01, 0.9304, 0.01, 0.9303, 0.01, 0.9304, 0.01, 0.9305, 0.01, 0.9305, 0.01, 0.9304, 0.01, 0.9305, 0.01, 0.9306, 0.01, 0.9306, 0.01, 0.9305, 0.00979, 0.9304, 0.00979, 0.9303, 0.00979, 0.9303, 0.00979, 0.9304, 0.01, 0.9303, 0.01, 0.9304, 0.01, 0.9304, 0.01, 0.9303, 0.01, 0.9306, 0.00979, 0.9306, 0.00979, 0.9306, 0.01, 0.9306, 0.00979, 0.9304, 0.00979, 0.9303, 0.00979, 0.9303, 0.00979, 0.9304, 0.00979, 0.9306, 0.00979, 0.9305, 0.00979, 0.9305, 0.00979, 0.9306, 0.00979, 0.9303, 0.01, 0.9303, 0.01, 0.9303, 0.00979, 0.9303, 0.00979, 0.9304, 0.01, 0.9304, 0.01, 0.9304, 0.00979, 0.9304, 0.00979, 0.9303, 0.01, 0.9303, 0.01, 0.9304, 0.00979, 0.9304, 0.00979, 0.9305, 0.01, 0.9305, 0.01, 0.9306, 0.00979, 0.9306, 0.01, 0.9306, 0.00979, 0.9306, 0.00979, 0.9306, 0.01, 0.9306, 0.00979, 0.9306, 0.00979, 0.9305, 0.00979, 0.9305, 0.00979, 0.9306, 0.00979, 0.9305, 0.00979, 0.9304, 0.00979, 0.9304, 0.00979, 0.9305, 0.01, 0.9303, 0.01, 0.9304, 0.01, 0.9304, 0.01, 0.9303, 0.00979, 0.9303, 0.01, 0.9303, 0.01, 0.9303, 0.00979, 0.9303, 0.009853, 0.9304, 0.00994, 0.9304, 0.009853, 0.9304, 0.01, 0.9305, 0.00979, 0.9305, 0.00979, 0.9305, 0.01, 0.9305, 0.01, 0.9304, 0.01, 0.9305, 0.01, 0.9305, 0.01, 0.9304, 0.00979, 0.9305, 0.00979, 0.9304, 0.00979, 0.9304, 0.00979, 0.9305, 0.009853, 0.9304, 0.009853, 0.9305, 0.00979, 0.9305, 0.00979, 0.9304, 0.009853, 0.9305, 0.00994, 0.9305, 0.01, 0.9305, 0.00979, 0.9305, 0.00994, 0.9304, 0.009853, 0.9304, 0.00979, 0.9304, 0.01, 0.9304, 0.00994, 0.9305, 0.00994, 0.9304, 0.01, 0.9304, 0.01, 0.9305, 0.009853, 0.9305, 0.009853, 0.9304, 0.009853, 0.9305, 0.00994, 0.9304, 0.00994, 0.9305, 0.00994, 0.9304, 0.00994, 0.9305, 0.009853, 0.9305, 0.00994, 0.9305, 0.01513, 0.9431, 0.01513, 0.943, 0.0152, 0.943, 0.0152, 0.9431, 0.01806, 0.9462, 0.01806, 0.9461, 0.01813, 0.9461, 0.01813, 0.9462, 0.01005, 0.9303, 0.01031, 0.9303, 0.01031, 0.9303, 0.01025, 0.9303, 0.01005, 0.9303, 0.108, 0.9711, 0.1075, 0.9711, 0.1075, 0.9711, 0.108, 0.9711, 0.108, 0.9709, 0.108, 0.9711, 0.108, 0.9711, 0.108, 0.9709, 0.1076, 0.971, 0.1079, 0.971, 0.108, 0.9711, 0.1075, 0.9711, 0.1079, 0.9709, 0.1076, 0.9709, 0.1075, 0.9709, 0.108, 0.9709, 0.1076, 0.9709, 0.1076, 0.971, 0.1075, 0.9711, 0.1075, 0.9709, 0.1079, 0.971, 0.1079, 0.9709, 0.108, 0.9709, 0.108, 0.9711, 0.1125, 0.9241, 0.1125, 0.9241, 0.1125, 0.9241, 0.1125, 0.9241, 0.1125, 0.924, 0.1128, 0.924, 0.1128, 0.924, 0.1125, 0.924, 0.1125, 0.9242, 0.1125, 0.924, 0.1125, 0.924, 0.1125, 0.9242, 0.1128, 0.9242, 0.1125, 0.9242, 0.1125, 0.9242, 0.1128, 0.9242, 0.1125, 0.9241, 0.1127, 0.9241, 0.1128, 0.9242, 0.1125, 0.9242, 0.1127, 0.9241, 0.1125, 0.9241, 0.1125, 0.924, 0.1128, 0.924, 0.1125, 0.9241, 0.1125, 0.9241, 0.1125, 0.9242, 0.1125, 0.924, 0.1127, 0.9241, 0.1127, 0.9241, 0.1128, 0.924, 0.1128, 0.9242, 0.1125, 0.9241, 0.1127, 0.9241, 0.1127, 0.9241, 0.1125, 0.9241, 0.1127, 0.9241, 0.1125, 0.9241, 0.1125, 0.9241, 0.1127, 0.9241, 0.1127, 0.9241, 0.1127, 0.9241, 0.1127, 0.9241, 0.1127, 0.9241, 0.1125, 0.9241, 0.1127, 0.9241, 0.1127, 0.9241, 0.1125, 0.9241, 0.1075, 0.9711, 0.1075, 0.9709, 0.1075, 0.9709, 0.1075, 0.9711, 0.1128, 0.924, 0.1128, 0.9242, 0.1128, 0.9242, 0.1128, 0.924, 0.1075, 0.9709, 0.108, 0.9709, 0.108, 0.9709, 0.1075, 0.9709, 0.108, 0.9711, 0.1075, 0.9711, 0.1075, 0.9711, 0.108, 0.9711, 0.108, 0.9709, 0.108, 0.9711, 0.108, 0.9711, 0.108, 0.9709, 0.1076, 0.971, 0.1079, 0.971, 0.108, 0.9711, 0.1075, 0.9711, 0.1079, 0.9709, 0.1076, 0.9709, 0.1075, 0.9709, 0.108, 0.9709, 0.1076, 0.9709, 0.1076, 0.971, 0.1075, 0.9711, 0.1075, 0.9709, 0.1079, 0.971, 0.1079, 0.9709, 0.108, 0.9709, 0.108, 0.9711, 0.1125, 0.9241, 0.1125, 0.9241, 0.1125, 0.9241, 0.1125, 0.9241, 0.1125, 0.924, 0.1128, 0.924, 0.1128, 0.924, 0.1125, 0.924, 0.1125, 0.9242, 0.1125, 0.924, 0.1125, 0.924, 0.1125, 0.9242, 0.1128, 0.9242, 0.1125, 0.9242, 0.1125, 0.9242, 0.1128, 0.9242, 0.1125, 0.9241, 0.1127, 0.9241, 0.1128, 0.9242, 0.1125, 0.9242, 0.1127, 0.9241, 0.1125, 0.9241, 0.1125, 0.924, 0.1128, 0.924, 0.1125, 0.9241, 0.1125, 0.9241, 0.1125, 0.9242, 0.1125, 0.924, 0.1127, 0.9241, 0.1127, 0.9241, 0.1128, 0.924, 0.1128, 0.9242, 0.1125, 0.9241, 0.1127, 0.9241, 0.1127, 0.9241, 0.1125, 0.9241, 0.1127, 0.9241, 0.1125, 0.9241, 0.1125, 0.9241, 0.1127, 0.9241, 0.1127, 0.9241, 0.1127, 0.9241, 0.1127, 0.9241, 0.1127, 0.9241, 0.1125, 0.9241, 0.1127, 0.9241, 0.1127, 0.9241, 0.1125, 0.9241, 0.1438, 0.9905, 0.1438, 0.9905, 0.144, 0.9905, 0.144, 0.9905, 0.1438, 0.9905, 0.144, 0.9905, 0.144, 0.9905, 0.1438, 0.9905, 0.1438, 0.9905, 0.1438, 0.9905, 0.1438, 0.9905, 0.1438, 0.9905, 0.144, 0.9905, 0.144, 0.9905, 0.144, 0.9905, 0.144, 0.9905, 0.1438, 0.9905, 0.144, 0.9905, 0.144, 0.9905, 0.1438, 0.9905, 0.1438, 0.9905, 0.1438, 0.9905, 0.1438, 0.9905, 0.1438, 0.9905, 0.1438, 0.9905, 0.1438, 0.9905, 0.1438, 0.9905, 0.1438, 0.9905, 0.144, 0.9905, 0.1438, 0.9905, 0.1438, 0.9905, 0.144, 0.9905, 0.1438, 0.9905, 0.1438, 0.9905, 0.1438, 0.9905, 0.1438, 0.9905, 0.1438, 0.9905, 0.1438, 0.9905, 0.1438, 0.9905, 0.1438, 0.9905, 0.1438, 0.9905, 0.1438, 0.9905, 0.1438, 0.9905, 0.1438, 0.9905, 0.1438, 0.9905, 0.1438, 0.9905, 0.1438, 0.9905, 0.1438, 0.9905, 0.1438, 0.9905, 0.1438, 0.9905, 0.1438, 0.9905, 0.1438, 0.9905, 0.1438, 0.9905, 0.1438, 0.9905, 0.1438, 0.9905, 0.1438, 0.9905, 0.1438, 0.9905, 0.1438, 0.9905, 0.1438, 0.9905, 0.1438, 0.9905, 0.1438, 0.9905, 0.1438, 0.9905, 0.1438, 0.9905, 0.1438, 0.9905, 0.1438, 0.9905, 0.1438, 0.9905, 0.1438, 0.9905, 0.1438, 0.9905, 0.1087, 0.884, 0.1087, 0.884, 0.1087, 0.884, 0.1087, 0.884, 0.1438, 0.9905, 0.1438, 0.9905, 0.1438, 0.9905, 0.1438, 0.9905, 0.1438, 0.9905, 0.1438, 0.9905, 0.1438, 0.9905, 0.1438, 0.9905, 0.1438, 0.9905, 0.1438, 0.9905, 0.1438, 0.9905, 0.1438, 0.9905, 0.1438, 0.9905, 0.1438, 0.9905, 0.1438, 0.9905, 0.1438, 0.9905, 0.1438, 0.9905, 0.1438, 0.9905, 0.1438, 0.9905, 0.1438, 0.9905, 0.1438, 0.9905, 0.1438, 0.9905, 0.1438, 0.9905, 0.1438, 0.9905, 0.1438, 0.9905, 0.1438, 0.9905, 0.1438, 0.9905, 0.1438, 0.9905, 0.1438, 0.9905, 0.1438, 0.9905, 0.1438, 0.9905, 0.1438, 0.9905, 0.1438, 0.9905, 0.1438, 0.9905, 0.1438, 0.9905, 0.1438, 0.9905, 0.1087, 0.884, 0.1087, 0.884, 0.1087, 0.884, 0.1087, 0.884, 0.1438, 0.9905, 0.1438, 0.9905, 0.1438, 0.9905, 0.1438, 0.9905, 0.144, 0.9905, 0.144, 0.9905, 0.144, 0.9905, 0.144, 0.9905, 0.1438, 0.9905, 0.1438, 0.9905, 0.1438, 0.9905, 0.1438, 0.9905, 0.1438, 0.9905, 0.1438, 0.9905, 0.144, 0.9905, 0.144, 0.9905, 0.1087, 0.9758, 0.1087, 0.9758, 0.1087, 0.9758, 0.1087, 0.9758, 0.1087, 0.9758, 0.1087, 0.9758, 0.1087, 0.9758, 0.1087, 0.9758, 0.1087, 0.9758, 0.1088, 0.9758, 0.1088, 0.9758, 0.1087, 0.9758, 0.1087, 0.9758, 0.1087, 0.9758, 0.1087, 0.9758, 0.1087, 0.9758, 0.1087, 0.884, 0.1087, 0.884, 0.1087, 0.884, 0.1087, 0.884, 0.144, 0.9905, 0.144, 0.9905, 0.144, 0.9905, 0.144, 0.9905, 0.1438, 0.9905, 0.1438, 0.9905, 0.1438, 0.9905, 0.1438, 0.9905, 0.1087, 0.884, 0.1087, 0.884, 0.1087, 0.884, 0.1087, 0.884, 0.1088, 0.884, 0.1088, 0.884, 0.1088, 0.884, 0.1088, 0.884, 0.1124, 0.924, 0.1128, 0.924, 0.1128, 0.924, 0.1124, 0.924, 0.1124, 0.9242, 0.1124, 0.924, 0.1124, 0.924, 0.1124, 0.9242, 0.1128, 0.924, 0.1128, 0.9242, 0.1128, 0.9242, 0.1128, 0.924, 0.1124, 0.924, 0.1128, 0.924, 0.1128, 0.924, 0.1124, 0.924, 0.1128, 0.924, 0.1128, 0.9242, 0.1128, 0.9242, 0.1128, 0.924, 0.1124, 0.9242, 0.1124, 0.924, 0.1124, 0.924, 0.1124, 0.9242, 0.1128, 0.9242, 0.1124, 0.9242, 0.1124, 0.9242, 0.1128, 0.9242, 0.1128, 0.924, 0.1128, 0.9242, 0.1128, 0.9242, 0.1128, 0.924, 0.1125, 0.9242, 0.1128, 0.9242, 0.1128, 0.9242, 0.1124, 0.9242, 0.1128, 0.924, 0.1125, 0.924, 0.1124, 0.924, 0.1128, 0.924, 0.1125, 0.924, 0.1125, 0.9242, 0.1124, 0.9242, 0.1124, 0.924, 0.1128, 0.9242, 0.1128, 0.924, 0.1128, 0.924, 0.1128, 0.9242, 0.1125, 0.9241, 0.1125, 0.9241, 0.1125, 0.9241, 0.1125, 0.9241, 0.1125, 0.924, 0.1128, 0.924, 0.1128, 0.924, 0.1125, 0.924, 0.1125, 0.9242, 0.1125, 0.924, 0.1125, 0.924, 0.1125, 0.9242, 0.1128, 0.9242, 0.1125, 0.9242, 0.1125, 0.9242, 0.1128, 0.9242, 0.1125, 0.9241, 0.1127, 0.9241, 0.1128, 0.9242, 0.1125, 0.9242, 0.1127, 0.9241, 0.1125, 0.9241, 0.1125, 0.924, 0.1128, 0.924, 0.1125, 0.9241, 0.1125, 0.9241, 0.1125, 0.9242, 0.1125, 0.924, 0.1127, 0.9241, 0.1127, 0.9241, 0.1128, 0.924, 0.1128, 0.9242, 0.1125, 0.9241, 0.1127, 0.9241, 0.1127, 0.9241, 0.1125, 0.9241, 0.1127, 0.9241, 0.1125, 0.9241, 0.1125, 0.9241, 0.1127, 0.9241, 0.1127, 0.9241, 0.1127, 0.9241, 0.1127, 0.9241, 0.1127, 0.9241, 0.1125, 0.9241, 0.1127, 0.9241, 0.1127, 0.9241, 0.1125, 0.9241, 0.1128, 0.9242, 0.1124, 0.9242, 0.1124, 0.9242, 0.1128, 0.9242, 0.1128, 0.924, 0.1128, 0.9242, 0.1128, 0.9242, 0.1128, 0.924, 0.1125, 0.9242, 0.1128, 0.9242, 0.1128, 0.9242, 0.1124, 0.9242, 0.1128, 0.924, 0.1125, 0.924, 0.1124, 0.924, 0.1128, 0.924, 0.1125, 0.924, 0.1125, 0.9242, 0.1124, 0.9242, 0.1124, 0.924, 0.1128, 0.9242, 0.1128, 0.924, 0.1128, 0.924, 0.1128, 0.9242, 0.1125, 0.9241, 0.1125, 0.9241, 0.1125, 0.9241, 0.1125, 0.9241, 0.1125, 0.924, 0.1128, 0.924, 0.1128, 0.924, 0.1125, 0.924, 0.1125, 0.9242, 0.1125, 0.924, 0.1125, 0.924, 0.1125, 0.9242, 0.1128, 0.9242, 0.1125, 0.9242, 0.1125, 0.9242, 0.1128, 0.9242, 0.1125, 0.9241, 0.1127, 0.9241, 0.1128, 0.9242, 0.1125, 0.9242, 0.1127, 0.9241, 0.1125, 0.9241, 0.1125, 0.924, 0.1128, 0.924, 0.1125, 0.9241, 0.1125, 0.9241, 0.1125, 0.9242, 0.1125, 0.924, 0.1127, 0.9241, 0.1127, 0.9241, 0.1128, 0.924, 0.1128, 0.9242, 0.1125, 0.9241, 0.1127, 0.9241, 0.1127, 0.9241, 0.1125, 0.9241, 0.1127, 0.9241, 0.1125, 0.9241, 0.1125, 0.9241, 0.1127, 0.9241, 0.1127, 0.9241, 0.1127, 0.9241, 0.1127, 0.9241, 0.1127, 0.9241, 0.1125, 0.9241, 0.1127, 0.9241, 0.1127, 0.9241, 0.1125, 0.9241, 0.1124, 0.9242, 0.1124, 0.924, 0.1124, 0.924, 0.1124, 0.9242, 0.1128, 0.924, 0.1128, 0.9242, 0.1128, 0.9242, 0.1128, 0.924, 0.1124, 0.924, 0.1128, 0.924, 0.1128, 0.924, 0.1124, 0.924, 0.1128, 0.9242, 0.1124, 0.9242, 0.1124, 0.9242, 0.1128, 0.9242, 0.1128, 0.924, 0.1128, 0.9242, 0.1128, 0.9242, 0.1128, 0.924, 0.1125, 0.9242, 0.1128, 0.9242, 0.1128, 0.9242, 0.1124, 0.9242, 0.1128, 0.924, 0.1125, 0.924, 0.1124, 0.924, 0.1128, 0.924, 0.1125, 0.924, 0.1125, 0.9242, 0.1124, 0.9242, 0.1124, 0.924, 0.1128, 0.9242, 0.1128, 0.924, 0.1128, 0.924, 0.1128, 0.9242, 0.1125, 0.9241, 0.1125, 0.9241, 0.1125, 0.9241, 0.1125, 0.9241, 0.1125, 0.924, 0.1128, 0.924, 0.1128, 0.924, 0.1125, 0.924, 0.1125, 0.9242, 0.1125, 0.924, 0.1125, 0.924, 0.1125, 0.9242, 0.1128, 0.9242, 0.1125, 0.9242, 0.1125, 0.9242, 0.1128, 0.9242, 0.1125, 0.9241, 0.1127, 0.9241, 0.1128, 0.9242, 0.1125, 0.9242, 0.1127, 0.9241, 0.1125, 0.9241, 0.1125, 0.924, 0.1128, 0.924, 0.1125, 0.9241, 0.1125, 0.9241, 0.1125, 0.9242, 0.1125, 0.924, 0.1127, 0.9241, 0.1127, 0.9241, 0.1128, 0.924, 0.1128, 0.9242, 0.1125, 0.9241, 0.1127, 0.9241, 0.1127, 0.9241, 0.1125, 0.9241, 0.1127, 0.9241, 0.1125, 0.9241, 0.1125, 0.9241, 0.1127, 0.9241, 0.1127, 0.9241, 0.1127, 0.9241, 0.1127, 0.9241, 0.1127, 0.9241, 0.1125, 0.9241, 0.1127, 0.9241, 0.1127, 0.9241, 0.1125, 0.9241, 0.1435, 0.9907, 0.1435, 0.9907, 0.1435, 0.9915, 0.1435, 0.9915, 0.1435, 0.9907, 0.1435, 0.9915, 0.1435, 0.9915, 0.1435, 0.9907, 0.1435, 0.9915, 0.1435, 0.9907, 0.1435, 0.9907, 0.1435, 0.9915, 0.1435, 0.9915, 0.1435, 0.9915, 0.1435, 0.9915, 0.1435, 0.9915, 0.1435, 0.9907, 0.1435, 0.9915, 0.1435, 0.9915, 0.1435, 0.9907, 0.1435, 0.9907, 0.1435, 0.9907, 0.1435, 0.9907, 0.1435, 0.9907, 0.1435, 0.9907, 0.1435, 0.9915, 0.1435, 0.9915, 0.1435, 0.9907, 0.1435, 0.9915, 0.1435, 0.9907, 0.1435, 0.9907, 0.1435, 0.9915, 0.1435, 0.9915, 0.1435, 0.9915, 0.1435, 0.9915, 0.1435, 0.9915, 0.1435, 0.9907, 0.1435, 0.9907, 0.1435, 0.9907, 0.1435, 0.9907, 0.1088, 0.884, 0.1087, 0.884, 0.1087, 0.884, 0.1088, 0.884, 0.1087, 0.884, 0.1087, 0.884, 0.1087, 0.884, 0.1087, 0.884, 0.1087, 0.884, 0.1087, 0.884, 0.1087, 0.884, 0.1087, 0.884, 0.1088, 0.884, 0.1088, 0.884, 0.1088, 0.884, 0.1088, 0.884, 0.1087, 0.884, 0.1087, 0.884, 0.1087, 0.884, 0.1087, 0.884, 0.1087, 0.884, 0.1088, 0.884, 0.1088, 0.884, 0.1087, 0.884, 0.1087, 0.884, 0.1087, 0.884, 0.1087, 0.884, 0.1087, 0.884, 0.1087, 0.884, 0.1087, 0.884, 0.1087, 0.884, 0.1087, 0.884, 0.1087, 0.884, 0.1087, 0.884, 0.1087, 0.884, 0.1087, 0.884, 0.1087, 0.884, 0.1088, 0.884, 0.1088, 0.884, 0.1087, 0.884, 0.144, 0.9905, 0.1438, 0.9905, 0.1438, 0.9905, 0.144, 0.9905, 0.1438, 0.9905, 0.1438, 0.9905, 0.1438, 0.9905, 0.1438, 0.9905, 0.1087, 0.884, 0.1087, 0.884, 0.1087, 0.884, 0.1087, 0.884, 0.1438, 0.9905, 0.1438, 0.9905, 0.1438, 0.9905, 0.1438, 0.9905, 0.1087, 0.884, 0.1087, 0.884, 0.1087, 0.884, 0.1087, 0.884, 0.1438, 0.9905, 0.144, 0.9905, 0.144, 0.9905, 0.1438, 0.9905, 0.1438, 0.9905, 0.1438, 0.9905, 0.1438, 0.9905, 0.1438, 0.9905, 0.1088, 0.884, 0.1087, 0.884, 0.1087, 0.884, 0.1088, 0.884, 0.1087, 0.9758, 0.1087, 0.9758, 0.1087, 0.9758, 0.1087, 0.9758, 0.1087, 0.9758, 0.1087, 0.9758, 0.1087, 0.9758, 0.1087, 0.9758, 0.1087, 0.884, 0.1087, 0.884, 0.1087, 0.884, 0.1087, 0.884, 0.1087, 0.9758, 0.1088, 0.9758, 0.1088, 0.9758, 0.1087, 0.9758, 0.1087, 0.9758, 0.1087, 0.9758, 0.1087, 0.9758, 0.1087, 0.9758, 0.1088, 0.9758, 0.1088, 0.9758, 0.1088, 0.9758, 0.1088, 0.9758, 0.1088, 0.9758, 0.1087, 0.9758, 0.1087, 0.9758, 0.1088, 0.9758, 0.1087, 0.9758, 0.1087, 0.9758, 0.1087, 0.9758, 0.1087, 0.9758, 0.1087, 0.9758, 0.1087, 0.9758, 0.1087, 0.9758, 0.1087, 0.9758, 0.1087, 0.884, 0.1087, 0.884, 0.1087, 0.884, 0.1087, 0.884, 0.1087, 0.884, 0.1087, 0.884, 0.1087, 0.884, 0.1087, 0.884, 0.1087, 0.884, 0.1087, 0.884, 0.1087, 0.884, 0.1087, 0.884, 0.1087, 0.884, 0.1087, 0.884, 0.1087, 0.884, 0.1087, 0.884, 0.1075, 0.9711, 0.1075, 0.9709, 0.1075, 0.9709, 0.1075, 0.9711, 0.1128, 0.924, 0.1128, 0.9242, 0.1128, 0.9242, 0.1128, 0.924, 0.1075, 0.9709, 0.108, 0.9709, 0.108, 0.9709, 0.1075, 0.9709, 0.108, 0.9711, 0.1075, 0.9711, 0.1075, 0.9711, 0.108, 0.9711, 0.108, 0.9709, 0.108, 0.9711, 0.108, 0.9711, 0.108, 0.9709, 0.1076, 0.971, 0.1079, 0.971, 0.108, 0.9711, 0.1075, 0.9711, 0.1079, 0.9709, 0.1076, 0.9709, 0.1075, 0.9709, 0.108, 0.9709, 0.1076, 0.9709, 0.1076, 0.971, 0.1075, 0.9711, 0.1075, 0.9709, 0.1079, 0.971, 0.1079, 0.9709, 0.108, 0.9709, 0.108, 0.9711, 0.1125, 0.9241, 0.1125, 0.9241, 0.1125, 0.9241, 0.1125, 0.9241, 0.1125, 0.924, 0.1128, 0.924, 0.1128, 0.924, 0.1125, 0.924, 0.1125, 0.9242, 0.1125, 0.924, 0.1125, 0.924, 0.1125, 0.9242, 0.1128, 0.9242, 0.1125, 0.9242, 0.1125, 0.9242, 0.1128, 0.9242, 0.1125, 0.9241, 0.1127, 0.9241, 0.1128, 0.9242, 0.1125, 0.9242, 0.1127, 0.9241, 0.1125, 0.9241, 0.1125, 0.924, 0.1128, 0.924, 0.1125, 0.9241, 0.1125, 0.9241, 0.1125, 0.9242, 0.1125, 0.924, 0.1127, 0.9241, 0.1127, 0.9241, 0.1128, 0.924, 0.1128, 0.9242, 0.1125, 0.9241, 0.1127, 0.9241, 0.1127, 0.9241, 0.1125, 0.9241, 0.1127, 0.9241, 0.1125, 0.9241, 0.1125, 0.9241, 0.1127, 0.9241, 0.1127, 0.9241, 0.1127, 0.9241, 0.1127, 0.9241, 0.1127, 0.9241, 0.1125, 0.9241, 0.1127, 0.9241, 0.1127, 0.9241, 0.1125, 0.9241, 0.1124, 0.9242, 0.1124, 0.924, 0.1124, 0.924, 0.1124, 0.9242, 0.1128, 0.924, 0.1128, 0.9242, 0.1128, 0.9242, 0.1128, 0.924, 0.1124, 0.924, 0.1128, 0.924, 0.1128, 0.924, 0.1124, 0.924, 0.1128, 0.9242, 0.1124, 0.9242, 0.1124, 0.9242, 0.1128, 0.9242, 0.1128, 0.924, 0.1128, 0.9242, 0.1128, 0.9242, 0.1128, 0.924, 0.1125, 0.9242, 0.1128, 0.9242, 0.1128, 0.9242, 0.1124, 0.9242, 0.1128, 0.924, 0.1125, 0.924, 0.1124, 0.924, 0.1128, 0.924, 0.1125, 0.924, 0.1125, 0.9242, 0.1124, 0.9242, 0.1124, 0.924, 0.1128, 0.9242, 0.1128, 0.924, 0.1128, 0.924, 0.1128, 0.9242, 0.1125, 0.9241, 0.1125, 0.9241, 0.1125, 0.9241, 0.1125, 0.9241, 0.1125, 0.924, 0.1128, 0.924, 0.1128, 0.924, 0.1125, 0.924, 0.1125, 0.9242, 0.1125, 0.924, 0.1125, 0.924, 0.1125, 0.9242, 0.1128, 0.9242, 0.1125, 0.9242, 0.1125, 0.9242, 0.1128, 0.9242, 0.1125, 0.9241, 0.1127, 0.9241, 0.1128, 0.9242, 0.1125, 0.9242, 0.1127, 0.9241, 0.1125, 0.9241, 0.1125, 0.924, 0.1128, 0.924, 0.1125, 0.9241, 0.1125, 0.9241, 0.1125, 0.9242, 0.1125, 0.924, 0.1127, 0.9241, 0.1127, 0.9241, 0.1128, 0.924, 0.1128, 0.9242, 0.1125, 0.9241, 0.1127, 0.9241, 0.1127, 0.9241, 0.1125, 0.9241, 0.1127, 0.9241, 0.1125, 0.9241, 0.1125, 0.9241, 0.1127, 0.9241, 0.1127, 0.9241, 0.1127, 0.9241, 0.1127, 0.9241, 0.1127, 0.9241, 0.1125, 0.9241, 0.1127, 0.9241, 0.1127, 0.9241, 0.1125, 0.9241, 0.2011, 0.8912, 0.2011, 0.8912, 0.2011, 0.8912, 0.2011, 0.8912, 0.1429, 0.9907, 0.1428, 0.9907, 0.1428, 0.9907, 0.1429, 0.9907, 0.2005, 0.8893, 0.2005, 0.8893, 0.2005, 0.8893, 0.2005, 0.8893, 0.1111, 0.9381, 0.1119, 0.9381, 0.1119, 0.9383, 0.1111, 0.9383, 0.1124, 0.9376, 0.1124, 0.936, 0.1125, 0.936, 0.1125, 0.9376, 0.1103, 0.9381, 0.1111, 0.9381, 0.1111, 0.9383, 0.1103, 0.9383, 0.1109, 0.9354, 0.1109, 0.9353, 0.1111, 0.9353, 0.1111, 0.9354, 0.2005, 0.8894, 0.2005, 0.8893, 0.2005, 0.8893, 0.2005, 0.8894, 0.1109, 0.9353, 0.1104, 0.9353, 0.1104, 0.9353, 0.1109, 0.9353, 0.1111, 0.9353, 0.1109, 0.9353, 0.1109, 0.9353, 0.1111, 0.9353, 0.2005, 0.8893, 0.2005, 0.8893, 0.2005, 0.8893, 0.2005, 0.8893, 0.1773, 0.9705, 0.1773, 0.9704, 0.1775, 0.9704, 0.1775, 0.9705, 0.2006, 0.8893, 0.2006, 0.8893, 0.2006, 0.8893, 0.2006, 0.8893, 0.2005, 0.8893, 0.2006, 0.8893, 0.2006, 0.8893, 0.2005, 0.8893, 0.1119, 0.9353, 0.1111, 0.9353, 0.1111, 0.9353, 0.1119, 0.9353, 0.1104, 0.9353, 0.1104, 0.9352, 0.1104, 0.9352, 0.1104, 0.9353, 0.1748, 0.9792, 0.1748, 0.9793, 0.1748, 0.9793, 0.1748, 0.9792, 0.1748, 0.9792, 0.1748, 0.9792, 0.1748, 0.9792, 0.1748, 0.9792, 0.2051, 0.8952, 0.2051, 0.8952, 0.2051, 0.8952, 0.2051, 0.8952, 0.2051, 0.8952, 0.2051, 0.8953, 0.2051, 0.8953, 0.2051, 0.8952, 0.1778, 0.9196, 0.1778, 0.9197, 0.1778, 0.9197, 0.1778, 0.9196, 0.1778, 0.9197, 0.1778, 0.9197, 0.1778, 0.9197, 0.1778, 0.9197, 0.208, 0.9363, 0.208, 0.9363, 0.208, 0.9363, 0.208, 0.9363, 0.208, 0.9362, 0.208, 0.9363, 0.208, 0.9363, 0.208, 0.9362, 0.2005, 0.8893, 0.2005, 0.8893, 0.2005, 0.8893, 0.2005, 0.8893, 0.1699, 0.9362, 0.1705, 0.9362, 0.1705, 0.9363, 0.1699, 0.9363, 0.1706, 0.9362, 0.1714, 0.9362, 0.1718, 0.9366, 0.1706, 0.9363, 0.2006, 0.8893, 0.2006, 0.8893, 0.2006, 0.8893, 0.2006, 0.8893, 0.1095, 0.936, 0.1095, 0.936, 0.1096, 0.936, 0.1096, 0.936, 0.1095, 0.9376, 0.1095, 0.936, 0.1096, 0.936, 0.1099, 0.9379, 0.1103, 0.9352, 0.1104, 0.9352, 0.1104, 0.9353, 0.1103, 0.9353, 0.1436, 0.9899, 0.1436, 0.99, 0.1436, 0.99, 0.1436, 0.9899, 0.2011, 0.8912, 0.2011, 0.8912, 0.2011, 0.8912, 0.2011, 0.8912, 0.2006, 0.8894, 0.2006, 0.8894, 0.2006, 0.8894, 0.2006, 0.8894, 0.2006, 0.8894, 0.2006, 0.8893, 0.2006, 0.8893, 0.2006, 0.8894, 0.2005, 0.8894, 0.2006, 0.8894, 0.2006, 0.8894, 0.2005, 0.8894, 0.1732, 0.9331, 0.1731, 0.9331, 0.1727, 0.9327, 0.1732, 0.9331])
me_cube_001.materials.append(mat_material_001)
me_cube_001.use_remesh_fix_poles = True
me_cube_001.use_remesh_preserve_attributes = False
me_cube_001.use_mirror_vertex_groups = False
me_cube_001.update()
me_cube = bpy.data.meshes.new('Cube')
me_cube.from_pydata([(-3.4, -0.4581, -0.1677), (-3.4, -0.4581, 0.1215), (-3.4, 2.942, -0.582), (-3.4, 2.942, -0.2928), (3.4, -0.4581, -0.1677), (3.4, -0.4581, 0.1215), (3.4, 2.942, -0.582), (3.4, 2.942, -0.2928), (-3.4, -0.153, -0.1677), (-3.4, -0.153, 0.1215), (3.4, -0.153, -0.1677), (3.4, -0.153, 0.1215), (3.4, -0.153, 1.331), (3.4, -0.4581, 1.331), (-3.4, -0.4581, 1.331), (-3.4, -0.153, 1.331), (2.645, 2.942, 0.3247), (2.832, 2.942, 0.3247), (1.55, 2.942, 0.3247), (1.737, 2.942, 0.3247), (0.4542, 2.942, 0.3247), (0.6414, 2.942, 0.3247), (-0.6414, 2.942, 0.3247), (-0.4542, 2.942, 0.3247), (-1.737, 2.942, 0.3247), (-1.55, 2.942, 0.3247), (-2.832, 2.942, 0.3247), (-2.645, 2.942, 0.3247), (2.645, -0.153, 0.739), (2.832, -0.153, 0.739), (1.55, -0.153, 0.739), (1.737, -0.153, 0.739), (0.4542, -0.153, 0.739), (0.6414, -0.153, 0.739), (-0.6414, -0.153, 0.739), (-0.4542, -0.153, 0.739), (-1.737, -0.153, 0.739), (-1.55, -0.153, 0.739), (-2.832, -0.153, 0.739), (-2.645, -0.153, 0.739), (-2.832, 2.942, -0.582), (-2.645, 2.942, -0.582), (2.645, 2.942, -0.582), (2.832, 2.942, -0.582), (-1.737, 2.942, -0.582), (-1.55, 2.942, -0.582), (-0.6414, 2.942, -0.582), (-0.4542, 2.942, -0.582), (0.4542, 2.942, -0.582), (0.6414, 2.942, -0.582), (1.55, 2.942, -0.582), (1.737, 2.942, -0.582), (2.832, 2.942, -0.2928), (2.645, 2.942, -0.2928), (-2.645, 2.942, -0.2928), (-2.832, 2.942, -0.2928), (1.737, 2.942, -0.2928), (1.55, 2.942, -0.2928), (0.6414, 2.942, -0.2928), (0.4542, 2.942, -0.2928), (-0.4542, 2.942, -0.2928), (-0.6414, 2.942, -0.2928), (-1.55, 2.942, -0.2928), (-1.737, 2.942, -0.2928), (2.832, -0.4581, -0.1677), (2.645, -0.4581, -0.1677), (-2.645, -0.4581, -0.1677), (-2.832, -0.4581, -0.1677), (1.737, -0.4581, -0.1677), (1.55, -0.4581, -0.1677), (0.6414, -0.4581, -0.1677), (0.4542, -0.4581, -0.1677), (-0.4542, -0.4581, -0.1677), (-0.6414, -0.4581, -0.1677), (-1.55, -0.4581, -0.1677), (-1.737, -0.4581, -0.1677), (-2.832, -0.4581, 0.1215), (-2.645, -0.4581, 0.1215), (2.645, -0.4581, 0.1215), (2.832, -0.4581, 0.1215), (-1.737, -0.4581, 0.1215), (-1.55, -0.4581, 0.1215), (-0.6414, -0.4581, 0.1215), (-0.4542, -0.4581, 0.1215), (0.4542, -0.4581, 0.1215), (0.6414, -0.4581, 0.1215), (1.55, -0.4581, 0.1215), (1.737, -0.4581, 0.1215), (2.832, -0.153, 0.1215), (2.645, -0.153, 0.1215), (-2.645, -0.153, 0.1215), (-2.832, -0.153, 0.1215), (1.737, -0.153, 0.1215), (1.55, -0.153, 0.1215), (0.6414, -0.153, 0.1215), (0.4542, -0.153, 0.1215), (-0.4542, -0.153, 0.1215), (-0.6414, -0.153, 0.1215), (-1.55, -0.153, 0.1215), (-1.737, -0.153, 0.1215), (2.832, -0.153, -0.1677), (2.645, -0.153, -0.1677), (-2.645, -0.153, -0.1677), (-2.832, -0.153, -0.1677), (1.737, -0.153, -0.1677), (1.55, -0.153, -0.1677), (0.6414, -0.153, -0.1677), (0.4542, -0.153, -0.1677), (-0.4542, -0.153, -0.1677), (-0.6414, -0.153, -0.1677), (-1.55, -0.153, -0.1677), (-1.737, -0.153, -0.1677), (-2.832, -0.4581, 1.331), (-2.645, -0.4581, 1.331), (2.645, -0.4581, 1.331), (2.832, -0.4581, 1.331), (-1.737, -0.4581, 1.331), (-1.55, -0.4581, 1.331), (-0.6414, -0.4581, 1.331), (-0.4542, -0.4581, 1.331), (0.4542, -0.4581, 1.331), (0.6414, -0.4581, 1.331), (1.55, -0.4581, 1.331), (1.737, -0.4581, 1.331), (-2.832, -0.153, 1.331), (-2.645, -0.153, 1.331), (2.645, -0.153, 1.331), (2.832, -0.153, 1.331), (-1.737, -0.153, 1.331), (-1.55, -0.153, 1.331), (-0.6414, -0.153, 1.331), (-0.4542, -0.153, 1.331), (0.4542, -0.153, 1.331), (0.6414, -0.153, 1.331), (1.55, -0.153, 1.331), (1.737, -0.153, 1.331), (-2.969, 1.8, -0.2313), (2.969, 1.8, -0.2313), (2.969, 1.703, -0.2313), (-2.969, 1.703, -0.2313), (2.969, 1.8, 0.2072), (2.969, 1.703, 0.2072), (-2.969, 1.703, 0.2072), (-2.969, 1.8, 0.2072)], [], [(8, 9, 3, 2), (54, 90, 99, 63), (10, 11, 5, 4), (78, 114, 123, 87), (8, 103, 67, 0), (90, 125, 128, 99), (100, 10, 4, 64), (53, 42, 51, 56), (6, 7, 11, 10), (0, 1, 9, 8), (129, 117, 118, 130), (135, 123, 114, 126), (5, 11, 12, 13), (9, 1, 14, 15), (94, 133, 134, 93), (43, 6, 10, 100), (58, 94, 93, 57), (82, 118, 117, 81), (77, 66, 75, 80), (105, 69, 70, 106), (61, 46, 45, 62), (91, 9, 15, 124), (125, 113, 116, 128), (98, 129, 130, 97), (96, 131, 132, 95), (11, 88, 127, 12), (124, 15, 14, 112), (131, 119, 120, 132), (133, 121, 122, 134), (26, 38, 39, 27), (12, 127, 115, 13), (43, 52, 7, 6), (56, 92, 89, 53), (57, 50, 49, 58), (59, 48, 47, 60), (2, 40, 103, 8), (55, 3, 9, 91), (101, 65, 68, 104), (62, 98, 97, 61), (60, 96, 95, 59), (7, 52, 88, 11), (79, 5, 13, 115), (92, 135, 126, 89), (86, 122, 121, 85), (84, 120, 119, 83), (1, 76, 112, 14), (87, 68, 65, 78), (85, 70, 69, 86), (83, 72, 71, 84), (81, 74, 73, 82), (67, 76, 1, 0), (111, 75, 66, 102), (80, 116, 113, 77), (109, 73, 74, 110), (107, 71, 72, 108), (4, 5, 79, 64), (42, 101, 104, 51), (50, 105, 106, 49), (48, 107, 108, 47), (46, 109, 110, 45), (2, 3, 55, 40), (44, 111, 102, 41), (91, 124, 125, 90), (129, 98, 99, 128), (131, 96, 97, 130), (133, 94, 95, 132), (135, 92, 93, 134), (127, 88, 89, 126), (124, 112, 113, 125), (117, 129, 128, 116), (119, 131, 130, 118), (121, 133, 132, 120), (123, 135, 134, 122), (115, 127, 126, 114), (43, 100, 101, 42), (105, 50, 51, 104), (107, 48, 49, 106), (109, 46, 47, 108), (111, 44, 45, 110), (103, 40, 41, 102), (97, 96, 35, 34), (98, 62, 25, 37), (58, 59, 20, 21), (53, 89, 28, 16), (90, 54, 27, 39), (94, 58, 21, 33), (79, 115, 114, 78), (122, 86, 87, 123), (120, 84, 85, 121), (118, 82, 83, 119), (116, 80, 81, 117), (112, 76, 77, 113), (100, 64, 65, 101), (69, 105, 104, 68), (71, 107, 106, 70), (73, 109, 108, 72), (75, 111, 110, 74), (67, 103, 102, 66), (76, 67, 66, 77), (74, 81, 80, 75), (72, 83, 82, 73), (70, 85, 84, 71), (68, 87, 86, 69), (64, 79, 78, 65), (52, 43, 42, 53), (50, 57, 56, 51), (48, 59, 58, 49), (46, 61, 60, 47), (44, 63, 62, 45), (40, 55, 54, 41), (63, 44, 41, 54), (37, 25, 24, 36), (35, 23, 22, 34), (33, 21, 20, 32), (31, 19, 18, 30), (29, 17, 16, 28), (59, 95, 32, 20), (93, 92, 31, 30), (62, 63, 24, 25), (92, 56, 19, 31), (63, 99, 36, 24), (56, 57, 18, 19), (96, 60, 23, 35), (57, 93, 30, 18), (99, 98, 37, 36), (60, 61, 22, 23), (95, 94, 33, 32), (54, 55, 26, 27), (88, 52, 17, 29), (89, 88, 29, 28), (61, 97, 34, 22), (91, 90, 39, 38), (55, 91, 38, 26), (52, 53, 16, 17), (138, 139, 136, 137), (141, 140, 143, 142), (137, 136, 143, 140), (136, 139, 142, 143), (139, 138, 141, 142), (138, 137, 140, 141)])
_uv = me_cube.uv_layers.new(name='UVMap')
_uv.uv.foreach_set('vector', [0.107, 0.9386, 0.1059, 0.9386, 0.1059, 0.9376, 0.107, 0.9376, 0.105, 0.9365, 0.105, 0.9355, 0.1051, 0.9355, 0.1051, 0.9365, 0.1109, 0.9775, 0.1098, 0.9775, 0.1098, 0.9774, 0.1109, 0.9774, 0.1098, 0.9773, 0.1098, 0.9773, 0.1098, 0.9772, 0.1098, 0.9772, 0.112, 0.9775, 0.1119, 0.9775, 0.1119, 0.9774, 0.112, 0.9774, 0.1089, 0.9775, 0.1089, 0.9775, 0.109, 0.9775, 0.109, 0.9775, 0.111, 0.9775, 0.1109, 0.9775, 0.1109, 0.9774, 0.111, 0.9774, 0.1059, 0.9366, 0.107, 0.9366, 0.107, 0.9368, 0.1059, 0.9368, 0.107, 0.9365, 0.1059, 0.9365, 0.1059, 0.9355, 0.107, 0.9355, 0.1109, 0.9807, 0.1098, 0.9807, 0.1098, 0.9806, 0.1109, 0.9806, 0.109, 0.9775, 0.109, 0.9774, 0.1092, 0.9774, 0.1092, 0.9775, 0.1096, 0.9775, 0.1096, 0.9774, 0.1097, 0.9774, 0.1097, 0.9775, 0.1098, 0.9774, 0.1098, 0.9775, 0.1098, 0.9775, 0.1098, 0.9774, 0.1098, 0.9806, 0.1098, 0.9807, 0.1098, 0.9807, 0.1098, 0.9806, 0.1094, 0.9775, 0.1094, 0.9775, 0.1095, 0.9775, 0.1095, 0.9775, 0.1071, 0.9365, 0.107, 0.9365, 0.107, 0.9355, 0.1071, 0.9355, 0.1055, 0.9365, 0.1055, 0.9355, 0.1056, 0.9355, 0.1056, 0.9365, 0.1098, 0.9768, 0.1098, 0.9768, 0.1098, 0.9767, 0.1098, 0.9767, 0.1098, 0.9765, 0.1109, 0.9765, 0.1109, 0.9766, 0.1098, 0.9766, 0.1112, 0.9775, 0.1112, 0.9774, 0.1113, 0.9774, 0.1113, 0.9775, 0.1059, 0.9372, 0.107, 0.9372, 0.107, 0.9373, 0.1059, 0.9373, 0.1088, 0.9775, 0.1087, 0.9775, 0.1087, 0.9775, 0.1088, 0.9775, 0.1089, 0.9775, 0.1089, 0.9774, 0.109, 0.9774, 0.109, 0.9775, 0.109, 0.9775, 0.109, 0.9775, 0.1092, 0.9775, 0.1092, 0.9775, 0.1092, 0.9775, 0.1092, 0.9775, 0.1094, 0.9775, 0.1094, 0.9775, 0.1098, 0.9775, 0.1097, 0.9775, 0.1097, 0.9775, 0.1098, 0.9775, 0.1088, 0.9775, 0.1087, 0.9775, 0.1087, 0.9774, 0.1088, 0.9774, 0.1092, 0.9775, 0.1092, 0.9774, 0.1094, 0.9774, 0.1094, 0.9775, 0.1094, 0.9775, 0.1094, 0.9774, 0.1095, 0.9774, 0.1095, 0.9775, 0.1049, 0.9365, 0.1049, 0.9355, 0.105, 0.9355, 0.105, 0.9365, 0.1098, 0.9775, 0.1097, 0.9775, 0.1097, 0.9774, 0.1098, 0.9774, 0.107, 0.9366, 0.1059, 0.9366, 0.1059, 0.9365, 0.107, 0.9365, 0.1056, 0.9365, 0.1056, 0.9355, 0.1058, 0.9355, 0.1058, 0.9365, 0.1059, 0.9368, 0.107, 0.9368, 0.107, 0.937, 0.1059, 0.937, 0.1059, 0.937, 0.107, 0.937, 0.107, 0.9371, 0.1059, 0.9371, 0.1081, 0.9365, 0.108, 0.9365, 0.108, 0.9355, 0.1081, 0.9355, 0.1049, 0.9365, 0.1048, 0.9365, 0.1048, 0.9355, 0.1049, 0.9355, 0.111, 0.9775, 0.111, 0.9774, 0.1111, 0.9774, 0.1111, 0.9775, 0.1051, 0.9365, 0.1051, 0.9355, 0.1053, 0.9355, 0.1053, 0.9365, 0.1053, 0.9365, 0.1053, 0.9355, 0.1054, 0.9355, 0.1054, 0.9365, 0.1059, 0.9365, 0.1058, 0.9365, 0.1058, 0.9355, 0.1059, 0.9355, 0.1098, 0.9774, 0.1098, 0.9774, 0.1098, 0.9774, 0.1098, 0.9774, 0.1096, 0.9775, 0.1096, 0.9775, 0.1097, 0.9775, 0.1097, 0.9775, 0.1098, 0.9772, 0.1098, 0.9772, 0.1098, 0.977, 0.1098, 0.977, 0.1098, 0.977, 0.1098, 0.977, 0.1098, 0.9768, 0.1098, 0.9768, 0.1098, 0.9764, 0.1098, 0.9765, 0.1098, 0.9765, 0.1098, 0.9764, 0.1098, 0.9772, 0.1109, 0.9772, 0.1109, 0.9773, 0.1098, 0.9773, 0.1098, 0.977, 0.1109, 0.977, 0.1109, 0.9772, 0.1098, 0.9772, 0.1098, 0.9768, 0.1109, 0.9768, 0.1109, 0.977, 0.1098, 0.977, 0.1098, 0.9767, 0.1109, 0.9767, 0.1109, 0.9768, 0.1098, 0.9768, 0.1109, 0.9765, 0.1098, 0.9765, 0.1098, 0.9764, 0.1109, 0.9764, 0.1117, 0.9775, 0.1117, 0.9774, 0.1118, 0.9774, 0.1118, 0.9775, 0.1098, 0.9766, 0.1098, 0.9766, 0.1098, 0.9765, 0.1098, 0.9765, 0.1115, 0.9775, 0.1115, 0.9774, 0.1117, 0.9774, 0.1117, 0.9775, 0.1114, 0.9775, 0.1114, 0.9774, 0.1115, 0.9774, 0.1115, 0.9775, 0.1109, 0.9774, 0.1098, 0.9774, 0.1098, 0.9774, 0.1109, 0.9774, 0.1071, 0.9365, 0.1071, 0.9355, 0.1072, 0.9355, 0.1072, 0.9365, 0.1073, 0.9365, 0.1073, 0.9355, 0.1074, 0.9355, 0.1074, 0.9365, 0.1074, 0.9365, 0.1074, 0.9355, 0.1076, 0.9355, 0.1076, 0.9365, 0.1076, 0.9365, 0.1076, 0.9355, 0.1078, 0.9355, 0.1078, 0.9365, 0.107, 0.9376, 0.1059, 0.9376, 0.1059, 0.9375, 0.107, 0.9375, 0.1078, 0.9365, 0.1078, 0.9355, 0.1079, 0.9355, 0.1079, 0.9365, 0.1088, 0.9775, 0.1088, 0.9775, 0.1089, 0.9775, 0.1089, 0.9775, 0.109, 0.9775, 0.109, 0.9775, 0.109, 0.9775, 0.109, 0.9775, 0.1092, 0.9775, 0.1092, 0.9775, 0.1092, 0.9775, 0.1092, 0.9775, 0.1094, 0.9775, 0.1094, 0.9775, 0.1094, 0.9775, 0.1094, 0.9775, 0.1096, 0.9775, 0.1096, 0.9775, 0.1095, 0.9775, 0.1095, 0.9775, 0.1097, 0.9775, 0.1097, 0.9775, 0.1097, 0.9775, 0.1097, 0.9775, 0.1088, 0.9775, 0.1088, 0.9774, 0.1089, 0.9774, 0.1089, 0.9775, 0.109, 0.9774, 0.109, 0.9775, 0.109, 0.9775, 0.109, 0.9774, 0.1092, 0.9774, 0.1092, 0.9775, 0.1092, 0.9775, 0.1092, 0.9774, 0.1094, 0.9774, 0.1094, 0.9775, 0.1094, 0.9775, 0.1094, 0.9774, 0.1096, 0.9774, 0.1096, 0.9775, 0.1095, 0.9775, 0.1095, 0.9774, 0.1097, 0.9774, 0.1097, 0.9775, 0.1097, 0.9775, 0.1097, 0.9774, 0.1071, 0.9365, 0.1071, 0.9355, 0.1071, 0.9355, 0.1071, 0.9365, 0.1073, 0.9355, 0.1073, 0.9365, 0.1072, 0.9365, 0.1072, 0.9355, 0.1074, 0.9355, 0.1074, 0.9365, 0.1074, 0.9365, 0.1074, 0.9355, 0.1076, 0.9355, 0.1076, 0.9365, 0.1076, 0.9365, 0.1076, 0.9355, 0.1078, 0.9355, 0.1078, 0.9365, 0.1078, 0.9365, 0.1078, 0.9355, 0.108, 0.9355, 0.108, 0.9365, 0.1079, 0.9365, 0.1079, 0.9355, 0.1053, 0.9355, 0.1053, 0.9355, 0.1053, 0.9355, 0.1053, 0.9355, 0.1051, 0.9355, 0.1051, 0.9365, 0.1051, 0.9365, 0.1051, 0.9355, 0.1059, 0.937, 0.1059, 0.937, 0.1059, 0.937, 0.1059, 0.937, 0.1058, 0.9365, 0.1058, 0.9355, 0.1058, 0.9355, 0.1058, 0.9365, 0.105, 0.9355, 0.105, 0.9365, 0.105, 0.9365, 0.105, 0.9355, 0.1055, 0.9355, 0.1055, 0.9365, 0.1055, 0.9365, 0.1055, 0.9355, 0.1098, 0.9774, 0.1098, 0.9774, 0.1098, 0.9773, 0.1098, 0.9773, 0.1098, 0.9772, 0.1098, 0.9772, 0.1098, 0.9772, 0.1098, 0.9772, 0.1098, 0.977, 0.1098, 0.977, 0.1098, 0.977, 0.1098, 0.977, 0.1098, 0.9768, 0.1098, 0.9768, 0.1098, 0.9768, 0.1098, 0.9768, 0.1098, 0.9766, 0.1098, 0.9766, 0.1098, 0.9767, 0.1098, 0.9767, 0.1098, 0.9765, 0.1098, 0.9765, 0.1098, 0.9765, 0.1098, 0.9765, 0.111, 0.9775, 0.111, 0.9774, 0.111, 0.9774, 0.111, 0.9775, 0.1112, 0.9774, 0.1112, 0.9775, 0.1111, 0.9775, 0.1111, 0.9774, 0.1114, 0.9774, 0.1114, 0.9775, 0.1113, 0.9775, 0.1113, 0.9774, 0.1115, 0.9774, 0.1115, 0.9775, 0.1115, 0.9775, 0.1115, 0.9774, 0.1117, 0.9774, 0.1117, 0.9775, 0.1117, 0.9775, 0.1117, 0.9774, 0.1119, 0.9774, 0.1119, 0.9775, 0.1118, 0.9775, 0.1118, 0.9774, 0.1098, 0.9765, 0.1109, 0.9765, 0.1109, 0.9765, 0.1098, 0.9765, 0.1109, 0.9767, 0.1098, 0.9767, 0.1098, 0.9766, 0.1109, 0.9766, 0.1109, 0.9768, 0.1098, 0.9768, 0.1098, 0.9768, 0.1109, 0.9768, 0.1109, 0.977, 0.1098, 0.977, 0.1098, 0.977, 0.1109, 0.977, 0.1109, 0.9772, 0.1098, 0.9772, 0.1098, 0.9772, 0.1109, 0.9772, 0.1109, 0.9774, 0.1098, 0.9774, 0.1098, 0.9773, 0.1109, 0.9773, 0.1059, 0.9366, 0.107, 0.9366, 0.107, 0.9366, 0.1059, 0.9366, 0.107, 0.9368, 0.1059, 0.9368, 0.1059, 0.9368, 0.107, 0.9368, 0.107, 0.937, 0.1059, 0.937, 0.1059, 0.937, 0.107, 0.937, 0.107, 0.9372, 0.1059, 0.9372, 0.1059, 0.9371, 0.107, 0.9371, 0.107, 0.9373, 0.1059, 0.9373, 0.1059, 0.9373, 0.107, 0.9373, 0.107, 0.9375, 0.1059, 0.9375, 0.1059, 0.9375, 0.107, 0.9375, 0.1059, 0.9373, 0.107, 0.9373, 0.107, 0.9375, 0.1059, 0.9375, 0.1051, 0.9355, 0.1051, 0.9365, 0.1051, 0.9365, 0.1051, 0.9355, 0.1053, 0.9355, 0.1053, 0.9365, 0.1053, 0.9365, 0.1053, 0.9355, 0.1055, 0.9355, 0.1055, 0.9365, 0.1054, 0.9365, 0.1054, 0.9355, 0.1056, 0.9355, 0.1056, 0.9365, 0.1056, 0.9365, 0.1056, 0.9355, 0.1058, 0.9355, 0.1058, 0.9365, 0.1058, 0.9365, 0.1058, 0.9355, 0.1054, 0.9365, 0.1054, 0.9355, 0.1054, 0.9355, 0.1054, 0.9365, 0.1056, 0.9355, 0.1056, 0.9355, 0.1056, 0.9355, 0.1056, 0.9355, 0.1059, 0.9373, 0.1059, 0.9373, 0.1059, 0.9373, 0.1059, 0.9373, 0.1056, 0.9355, 0.1056, 0.9365, 0.1056, 0.9365, 0.1056, 0.9355, 0.1051, 0.9365, 0.1051, 0.9355, 0.1051, 0.9355, 0.1051, 0.9365, 0.1059, 0.9368, 0.1059, 0.9368, 0.1059, 0.9368, 0.1059, 0.9368, 0.1053, 0.9355, 0.1053, 0.9365, 0.1053, 0.9365, 0.1053, 0.9355, 0.1056, 0.9365, 0.1056, 0.9355, 0.1056, 0.9355, 0.1056, 0.9365, 0.1051, 0.9355, 0.1051, 0.9355, 0.1051, 0.9355, 0.1051, 0.9355, 0.1059, 0.9371, 0.1059, 0.9372, 0.1059, 0.9372, 0.1059, 0.9371, 0.1054, 0.9355, 0.1055, 0.9355, 0.1055, 0.9355, 0.1054, 0.9355, 0.1059, 0.9375, 0.1059, 0.9375, 0.1059, 0.9375, 0.1059, 0.9375, 0.1058, 0.9355, 0.1058, 0.9365, 0.1058, 0.9365, 0.1058, 0.9355, 0.1058, 0.9355, 0.1058, 0.9355, 0.1058, 0.9355, 0.1058, 0.9355, 0.1053, 0.9365, 0.1053, 0.9355, 0.1053, 0.9355, 0.1053, 0.9365, 0.1049, 0.9355, 0.105, 0.9355, 0.105, 0.9355, 0.1049, 0.9355, 0.1049, 0.9365, 0.1049, 0.9355, 0.1049, 0.9355, 0.1049, 0.9365, 0.1059, 0.9366, 0.1059, 0.9366, 0.1059, 0.9366, 0.1059, 0.9366, 0.1098, 0.9751, 0.1098, 0.9752, 0.1109, 0.9752, 0.1109, 0.9751, 0.1098, 0.9751, 0.1109, 0.9751, 0.1109, 0.9752, 0.1098, 0.9752, 0.1109, 0.9751, 0.1109, 0.9752, 0.1109, 0.9752, 0.1109, 0.9751, 0.1109, 0.9752, 0.1098, 0.9752, 0.1098, 0.9752, 0.1109, 0.9752, 0.1098, 0.9752, 0.1098, 0.9751, 0.1098, 0.9751, 0.1098, 0.9752, 0.1098, 0.9751, 0.1109, 0.9751, 0.1109, 0.9751, 0.1098, 0.9751])
me_cube.use_remesh_fix_poles = True
me_cube.use_remesh_preserve_attributes = False
me_cube.use_mirror_vertex_groups = False
me_cube.update()

# ---- objects
ob_throne_tower = bpy.data.objects.new('throne_tower', me_cube_001)
ob_weapon_rack = bpy.data.objects.new('weapon_rack', me_cube)

# ---- transforms, parenting, visibility, modifiers, constraints
ob_throne_tower.location = (0.0, 0.0, 0.0)
ob_throne_tower.rotation_euler = (1.571, 2.22e-16, 2.22e-16)
ob_throne_tower.lineart.crease_threshold = 0.0
_m = ob_throne_tower.modifiers.new('Mirror', 'MIRROR')
_m.use_clip = True
ob_weapon_rack.location = (0.0, 0.0, 0.0)
ob_weapon_rack.rotation_euler = (1.571, 2.22e-16, 2.22e-16)
ob_weapon_rack.lineart.crease_threshold = 0.0

# ---- collection membership
col_collection.objects.link(ob_throne_tower)
col_collection.objects.link(ob_weapon_rack)

# ---- scene / render settings (as saved in the file)
scene.frame_start = 1; scene.frame_end = 250; scene.frame_set(1)
scene.render.engine = 'BLENDER_EEVEE_NEXT'
scene.cycles.use_denoising = False
scene.cycles.samples = 128
scene.cycles.sampling_pattern = 'TABULATED_SOBOL'
scene.cycles.use_adaptive_sampling = False
scene.cycles.use_light_tree = False
scene.view_settings.view_transform = 'Filmic'
bpy.context.view_layer.update()

# ---- added for rendering (the .blend has no active camera and no usable light): camera, sun
cam_auto = bpy.data.cameras.new('AutoCamera')
cam_auto.lens = 50.0
cam_auto.sensor_width = 36.0
cam_auto.clip_end = 2153.27
ob_auto_camera = bpy.data.objects.new('AutoCamera', cam_auto)
scene.collection.objects.link(ob_auto_camera)
ob_auto_camera.location = (122.694, -147.892, 116.198)
ob_auto_camera.rotation_euler = (1.09748, -7.21219e-08, 0.694738)
scene.camera = ob_auto_camera
light_auto_sun = bpy.data.lights.new('AutoSun', 'SUN')
light_auto_sun.energy = 3.0
light_auto_sun.angle = 0.0523599
ob_auto_sun = bpy.data.objects.new('AutoSun', light_auto_sun)
scene.collection.objects.link(ob_auto_sun)
ob_auto_sun.rotation_euler = (0.872665, 0.174533, 0.523599)
bpy.context.view_layer.update()
